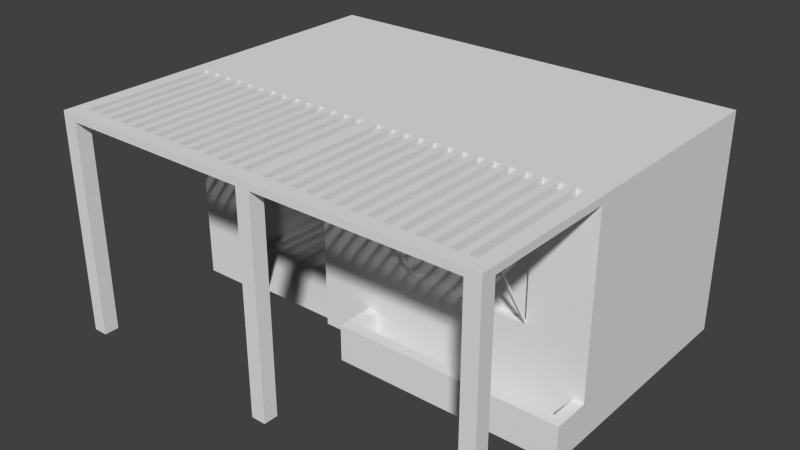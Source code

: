 # Source: Hut_final.blend  (saved by Blender 2.69.0; exported with 4.5.12 LTS)
import bpy
from mathutils import Matrix  # noqa: F401  (used for matrix-valued properties, if any)

bpy.ops.wm.read_factory_settings(use_empty=True)
scene = bpy.context.scene
scene.name = 'Scene'

# ---- collections
col_collection_1 = bpy.data.collections.new('Collection 1'); scene.collection.children.link(col_collection_1)

# ---- materials (node trees are filled in below, after node groups)
mat_hut = bpy.data.materials.new('Hut')
mat_hut.alpha_threshold = 0.0
mat_hut.use_transparent_shadow = False
mat_hut.roughness = 0.5
mat_hut.line_color = (0.0, 0.0, 0.0, 1.0)

# ---- material node trees

# ---- world
world_world = bpy.data.worlds.new('World'); scene.world = world_world
world_world.color = (0.05088, 0.05088, 0.05088)
world_world.use_sun_shadow = False
world_world.sun_shadow_jitter_overblur = 0.0
world_world.cycles.sampling_method = 'MANUAL'
world_world.cycles.sample_map_resolution = 256

# ---- meshes
me_mesh01_001 = bpy.data.meshes.new('Mesh01.001')
me_mesh01_001.from_pydata([(3.0, -1.311e-07, -3.0), (-3.0, 1.479e-23, 3.384e-16), (-3.0, -1.311e-07, -3.0), (-2.0, -4.371e-09, -0.1), (-0.8, -4.371e-09, -0.1), (-0.1, 6.163e-24, 1.41e-16), (0.0, 0.0, 0.0), (3.0, -2.071e-23, -4.738e-16), (3.0, 0.5, -2.186e-08), (3.0, -2.071e-23, -4.738e-16), (3.0, -1.311e-07, -3.0), (3.0, 0.5, 0.5), (3.0, 2.186e-08, 0.5), (3.0, 0.5, 0.5), (-0.1, 2.186e-08, 0.5), (3.0, 2.186e-08, 0.5), (-0.1, 0.5, 0.5), (0.05, 0.5, 0.35), (-0.1, 0.5, 0.5), (3.0, 0.5, 0.5), (-0.1, 0.5, -2.186e-08), (0.0, 0.5, -2.186e-08), (0.05, 0.5, -2.186e-08), (0.05, 0.5, -2.186e-08), (2.2, 1.2, -5.245e-08), (0.0, 0.5, -2.186e-08), (2.85, 0.5, -2.186e-08), (3.0, 2.9, -1.268e-07), (3.0, 0.5, -2.186e-08), (2.85, 0.5, -2.186e-08), (3.0, 0.5, -2.186e-08), (2.85, 0.5, 0.35), (2.85, 0.1, 0.35), (0.05, 0.5, 0.35), (2.85, 0.5, 0.35), (0.05, 0.1, 0.35), (2.85, 0.1, 0.35), (0.05, 0.1, -4.371e-09), (0.05, 0.1, 0.35), (2.85, 0.1, -4.371e-09), (2.85, 0.1, 0.35), (2.85, 0.5, -2.186e-08), (2.85, 0.1, -4.371e-09), (2.85, 0.5, 0.35), (0.05, 0.1, -4.371e-09), (2.85, 0.1, -4.371e-09), (0.05, 0.5, 0.35), (0.05, 0.1, -4.371e-09), (0.05, 0.5, -2.186e-08), (0.05, 0.1, 0.35), (3.0, 2.9, -1.268e-07), (3.0, 3.0, -3.0), (3.0, 2.9, 1.8), (3.0, 3.0, 2.0), (3.0, 7.868e-08, 1.8), (3.0, 8.742e-08, 2.0), (3.0, 3.0, 2.0), (2.8, 8.742e-08, 2.0), (3.0, 8.742e-08, 2.0), (2.8, 2.9, 2.0), (0.1, 2.9, 2.0), (-0.1, 2.9, 2.0), (-2.8, 2.9, 2.0), (-3.0, 3.0, 2.0), (-3.0, 8.742e-08, 2.0), (-2.8, 8.742e-08, 2.0), (-3.0, 8.742e-08, 2.0), (-2.8, 7.868e-08, 1.8), (-2.8, 8.742e-08, 2.0), (-3.0, 7.868e-08, 1.8), (-3.0, 7.868e-08, 1.8), (-3.0, 8.742e-08, 2.0), (-3.0, 2.9, 1.8), (-3.0, 3.0, 2.0), (-3.0, 3.0, -3.0), (-2.8, 3.0, -1.311e-07), (-3.0, 3.0, 2.0), (-2.7, 3.0, -1.311e-07), (-2.8, 2.9, -1.268e-07), (-2.7, 3.0, -1.311e-07), (-2.8, 3.0, -1.311e-07), (-2.7, 2.9, -1.268e-07), (-3.0, 2.9, -1.268e-07), (-2.6, 2.9, -1.268e-07), (-2.5, 2.9, -1.268e-07), (-2.4, 2.9, -1.268e-07), (-2.3, 2.9, -1.268e-07), (-2.2, 2.9, -1.268e-07), (-2.1, 2.9, -1.268e-07), (-2.0, 2.9, -1.268e-07), (-1.9, 2.9, -1.268e-07), (-1.8, 2.9, -1.268e-07), (-1.7, 2.9, -1.268e-07), (-1.6, 2.9, -1.268e-07), (-1.5, 2.9, -1.268e-07), (-1.4, 2.9, -1.268e-07), (-1.3, 2.9, -1.268e-07), (-1.2, 2.9, -1.268e-07), (-1.1, 2.9, -1.268e-07), (-1.0, 2.9, -1.268e-07), (-0.9, 2.9, -1.268e-07), (-0.8, 2.9, -1.268e-07), (-0.7, 2.9, -1.268e-07), (-0.6, 2.9, -1.268e-07), (-0.5, 2.9, -1.268e-07), (-0.4, 2.9, -1.268e-07), (-0.3, 2.9, -1.268e-07), (-0.2, 2.9, -1.268e-07), (-0.1, 2.9, -1.268e-07), (0.1, 2.9, -1.268e-07), (0.2, 2.9, -1.268e-07), (0.3, 2.9, -1.268e-07), (0.4, 2.9, -1.268e-07), (0.5, 2.9, -1.268e-07), (0.6, 2.9, -1.268e-07), (0.7, 2.9, -1.268e-07), (0.8, 2.9, -1.268e-07), (0.9, 2.9, -1.268e-07), (1.0, 2.9, -1.268e-07), (1.1, 2.9, -1.268e-07), (1.2, 2.9, -1.268e-07), (1.3, 2.9, -1.268e-07), (1.4, 2.9, -1.268e-07), (1.5, 2.9, -1.268e-07), (1.6, 2.9, -1.268e-07), (1.7, 2.9, -1.268e-07), (1.8, 2.9, -1.268e-07), (1.9, 2.9, -1.268e-07), (2.0, 2.9, -1.268e-07), (2.1, 2.9, -1.268e-07), (2.2, 2.9, -1.268e-07), (2.3, 2.9, -1.268e-07), (2.4, 2.9, -1.268e-07), (2.5, 2.9, -1.268e-07), (2.6, 2.9, -1.268e-07), (2.7, 2.9, -1.268e-07), (2.8, 2.9, -1.268e-07), (0.6, 2.22, -9.704e-08), (-2.0, 2.2, -9.617e-08), (-3.0, 1.479e-23, 3.384e-16), (-2.0, 4.438e-24, 1.015e-16), (-2.0, 4.438e-24, 1.015e-16), (-2.0, -4.371e-09, -0.1), (-2.0, 2.2, -9.617e-08), (-2.0, 4.438e-24, 1.015e-16), (-2.0, 2.2, -0.1), (-0.8, 2.2, -0.1), (-2.0, 2.2, -9.617e-08), (-2.0, 2.2, -0.1), (-0.8, 2.2, -9.617e-08), (-0.8, 2.2, -0.1), (-0.8, 6.163e-24, 1.41e-16), (-0.8, 2.2, -9.617e-08), (-0.8, -4.371e-09, -0.1), (-0.8, 6.163e-24, 1.41e-16), (-0.1, 0.5, -2.186e-08), (-0.8, 6.163e-24, 1.41e-16), (-0.1, 6.163e-24, 1.41e-16), (-0.8, 2.2, -9.617e-08), (0.6, 1.2, -5.245e-08), (-0.1, 6.163e-24, 1.41e-16), (-0.1, 6.163e-24, 1.41e-16), (3.0, 2.186e-08, 0.5), (-0.1, 2.186e-08, 0.5), (-0.1, 2.186e-08, 0.5), (-0.1, 0.5, -2.186e-08), (-0.1, 6.163e-24, 1.41e-16), (-0.1, 0.5, 0.5), (3.0, -2.071e-23, -4.738e-16), (2.17, 1.2, -5.245e-08), (2.2, 2.2, 0.6), (2.17, 1.2, -5.245e-08), (2.2, 1.2, -5.245e-08), (2.17, 2.2, 0.6), (2.2, 2.22, 0.6), (2.17, 2.2, 0.6), (2.2, 2.2, 0.6), (0.63, 2.2, 0.6), (0.6, 2.2, 0.6), (0.6, 2.22, 0.6), (2.2, 2.22, 0.6), (0.6, 2.22, -9.704e-08), (0.6, 2.22, 0.6), (0.63, 2.22, -9.704e-08), (2.2, 2.22, -9.704e-08), (2.2, 2.2, 0.565), (2.2, 2.22, -9.704e-08), (2.2, 2.22, 0.6), (2.2, 2.2, -9.617e-08), (2.17, 2.2, 0.565), (2.2, 2.2, -9.617e-08), (2.2, 2.2, 0.565), (2.17, 2.2, -9.617e-08), (2.17, 2.2, 0.6), (0.63, 2.2, 0.6), (0.63, 2.2, -9.617e-08), (0.6, 2.2, 0.565), (0.6, 2.2, 0.6), (0.6, 1.2, -5.245e-08), (0.63, 2.2, 0.6), (0.6, 2.2, 0.6), (0.63, 1.2, -5.245e-08), (0.63, 1.2, -5.245e-08), (2.17, 1.2, -0.03499), (0.63, 1.2, -5.245e-08), (2.17, 1.2, -5.245e-08), (2.2, 1.2, -0.1), (0.6, 1.2, -0.03499), (0.6, 1.2, -0.1), (2.2, 2.2, -0.1), (0.6, 1.2, -0.1), (2.2, 1.2, -0.1), (0.6, 2.2, -0.1), (2.2, 2.2, -0.1), (0.6, 2.2, -9.617e-08), (0.6, 2.2, -0.1), (2.2, 2.2, -0.1), (2.2, 1.258, -5.5e-08), (2.2, 2.2, -9.617e-08), (2.2, 1.215, -0.02572), (2.2, 1.2, -0.03499), (2.2, 1.2, -0.1), (2.2, 1.2, -0.03499), (2.17, 1.215, -0.02572), (2.2, 1.2, -0.03499), (2.17, 1.2, -0.03499), (2.2, 1.215, -0.02572), (2.17, 2.17, 0.547), (2.2, 1.258, -5.5e-08), (2.2, 2.17, 0.547), (2.2, 2.2, 0.565), (2.17, 2.17, 0.547), (2.2, 2.17, 0.547), (2.17, 2.2, 0.565), (2.17, 1.2, -5.245e-08), (2.17, 2.2, 0.565), (2.17, 2.17, 0.547), (2.17, 2.2, 0.6), (2.17, 1.215, -0.02572), (2.17, 1.2, -0.03499), (2.2, 1.2, -5.245e-08), (2.2, 2.17, 0.547), (2.2, 2.2, 0.6), (2.2, 1.258, -5.5e-08), (2.2, 1.258, -5.5e-08), (2.2, 2.2, -9.617e-08), (2.2, 2.22, -9.704e-08), (0.63, 2.22, -9.704e-08), (0.6, 2.2, -9.617e-08), (0.63, 2.2, -9.617e-08), (0.6, 2.2, 0.565), (0.6, 2.22, -9.704e-08), (0.6, 2.2, -9.617e-08), (0.6, 1.2, -5.245e-08), (0.6, 2.17, 0.547), (0.6, 1.258, -5.5e-08), (0.63, 2.17, 0.547), (0.6, 1.258, -5.5e-08), (0.6, 2.17, 0.547), (0.63, 1.258, -5.5e-08), (0.63, 1.215, -0.02572), (0.6, 1.215, -0.02572), (0.6, 1.2, -5.245e-08), (0.6, 1.215, -0.02572), (0.6, 1.258, -5.5e-08), (0.6, 1.2, -0.03499), (0.6, 1.2, -5.245e-08), (0.6, 2.2, -0.1), (0.6, 2.2, -9.617e-08), (0.6, 1.258, -5.5e-08), (0.6, 1.258, -5.5e-08), (0.6, 1.2, -0.1), (0.63, 2.17, 0.547), (0.63, 1.2, -5.245e-08), (0.63, 1.258, -5.5e-08), (0.63, 2.2, 0.565), (0.63, 2.2, 0.6), (2.17, 2.2, -9.617e-08), (-3.0, 2.9, -1.268e-07), (-3.0, 1.479e-23, 3.384e-16), (-3.0, 2.9, -1.268e-07), (-2.8, 2.9, 1.8), (-3.0, 2.9, 1.8), (-2.8, 2.9, -1.268e-07), (-2.8, 2.9, -1.268e-07), (-2.8, 3.0, 1.8), (-2.8, 2.9, 1.8), (-2.8, 3.0, -1.311e-07), (-2.8, 3.0, 1.8), (3.0, 3.0, 2.0), (-2.7, 3.0, 1.8), (-2.6, 3.0, 1.8), (-2.5, 3.0, 1.8), (-2.4, 3.0, 1.8), (-2.3, 3.0, 1.8), (-2.2, 3.0, 1.8), (-2.1, 3.0, 1.8), (-2.0, 3.0, 1.8), (-1.9, 3.0, 1.8), (-1.8, 3.0, 1.8), (-1.7, 3.0, 1.8), (-1.6, 3.0, 1.8), (-1.5, 3.0, 1.8), (-1.4, 3.0, 1.8), (-1.3, 3.0, 1.8), (-1.2, 3.0, 1.8), (-1.1, 3.0, 1.8), (-1.0, 3.0, 1.8), (-0.9, 3.0, 1.8), (-0.8, 3.0, 1.8), (-0.7, 3.0, 1.8), (-0.6, 3.0, 1.8), (-0.5, 3.0, 1.8), (-0.4, 3.0, 1.8), (-0.3, 3.0, 1.8), (-0.2, 3.0, 1.8), (-0.1, 3.0, 1.8), (0.1, 3.0, 1.8), (0.2, 3.0, 1.8), (0.3, 3.0, 1.8), (0.4, 3.0, 1.8), (0.5, 3.0, 1.8), (0.6, 3.0, 1.8), (0.7, 3.0, 1.8), (0.8, 3.0, 1.8), (0.9, 3.0, 1.8), (1.0, 3.0, 1.8), (1.1, 3.0, 1.8), (1.2, 3.0, 1.8), (1.3, 3.0, 1.8), (1.4, 3.0, 1.8), (1.5, 3.0, 1.8), (1.6, 3.0, 1.8), (1.7, 3.0, 1.8), (1.8, 3.0, 1.8), (1.9, 3.0, 1.8), (2.0, 3.0, 1.8), (2.1, 3.0, 1.8), (2.2, 3.0, 1.8), (2.3, 3.0, 1.8), (2.4, 3.0, 1.8), (2.5, 3.0, 1.8), (2.6, 3.0, 1.8), (2.7, 3.0, 1.8), (2.8, 3.0, 1.8), (2.8, 3.0, -1.311e-07), (2.7, 3.0, -1.311e-07), (2.6, 3.0, -1.311e-07), (2.5, 3.0, -1.311e-07), (2.4, 3.0, -1.311e-07), (2.3, 3.0, -1.311e-07), (2.2, 3.0, -1.311e-07), (2.1, 3.0, -1.311e-07), (2.0, 3.0, -1.311e-07), (1.9, 3.0, -1.311e-07), (1.8, 3.0, -1.311e-07), (1.7, 3.0, -1.311e-07), (1.6, 3.0, -1.311e-07), (1.5, 3.0, -1.311e-07), (1.4, 3.0, -1.311e-07), (1.3, 3.0, -1.311e-07), (1.2, 3.0, -1.311e-07), (1.1, 3.0, -1.311e-07), (1.0, 3.0, -1.311e-07), (0.9, 3.0, -1.311e-07), (0.8, 3.0, -1.311e-07), (0.7, 3.0, -1.311e-07), (0.6, 3.0, -1.311e-07), (0.5, 3.0, -1.311e-07), (0.4, 3.0, -1.311e-07), (0.3, 3.0, -1.311e-07), (0.2, 3.0, -1.311e-07), (0.1, 3.0, -1.311e-07), (-0.1, 3.0, -1.311e-07), (-0.2, 3.0, -1.311e-07), (-0.3, 3.0, -1.311e-07), (-0.4, 3.0, -1.311e-07), (-0.5, 3.0, -1.311e-07), (-0.6, 3.0, -1.311e-07), (-0.7, 3.0, -1.311e-07), (-0.8, 3.0, -1.311e-07), (-0.9, 3.0, -1.311e-07), (-1.0, 3.0, -1.311e-07), (-1.1, 3.0, -1.311e-07), (-1.2, 3.0, -1.311e-07), (-1.3, 3.0, -1.311e-07), (-1.4, 3.0, -1.311e-07), (-1.5, 3.0, -1.311e-07), (-1.6, 3.0, -1.311e-07), (-1.7, 3.0, -1.311e-07), (-1.8, 3.0, -1.311e-07), (-1.9, 3.0, -1.311e-07), (-2.0, 3.0, -1.311e-07), (-2.1, 3.0, -1.311e-07), (-2.2, 3.0, -1.311e-07), (-2.3, 3.0, -1.311e-07), (-2.4, 3.0, -1.311e-07), (-2.5, 3.0, -1.311e-07), (-2.6, 3.0, -1.311e-07), (-2.7, 3.0, -1.311e-07), (-2.7, 2.9, 1.8), (-2.7, 3.0, 1.8), (-2.7, 2.9, -1.268e-07), (-2.6, 2.9, -1.268e-07), (-2.7, 2.9, 1.8), (-2.7, 2.9, -1.268e-07), (-2.6, 2.9, 1.8), (-2.6, 2.9, -1.268e-07), (-2.6, 3.0, 1.8), (-2.6, 2.9, 1.8), (-2.6, 3.0, -1.311e-07), (-2.5, 3.0, -1.311e-07), (-2.6, 3.0, -1.311e-07), (-2.5, 2.9, 1.8), (-2.5, 3.0, -1.311e-07), (-2.5, 2.9, -1.268e-07), (-2.5, 3.0, 1.8), (-2.5, 2.9, 1.8), (-2.6, 3.0, 1.8), (-2.5, 3.0, 1.8), (-2.6, 2.9, 1.8), (-0.1, 2.9, 2.0), (-2.5, 2.9, 1.8), (-2.8, 2.9, 2.0), (-2.8, 2.9, 2.0), (-2.8, 7.868e-08, 1.8), (-2.8, 8.742e-08, 2.0), (-2.8, 7.868e-08, 1.8), (-3.0, 2.9, 1.8), (-2.8, 2.9, 1.8), (-3.0, 7.868e-08, 1.8), (-2.8, 3.0, 1.8), (-2.7, 2.9, 1.8), (-2.7, 3.0, 1.8), (-2.4, 2.9, 1.8), (-2.4, 2.9, -1.268e-07), (-2.5, 2.9, -1.268e-07), (-2.4, 2.9, -1.268e-07), (-2.4, 3.0, 1.8), (-2.4, 2.9, 1.8), (-2.4, 3.0, -1.311e-07), (-2.3, 3.0, -1.311e-07), (-2.4, 3.0, -1.311e-07), (-2.3, 2.9, 1.8), (-2.3, 3.0, -1.311e-07), (-2.3, 2.9, -1.268e-07), (-2.3, 3.0, 1.8), (-2.3, 2.9, 1.8), (-2.4, 3.0, 1.8), (-2.3, 3.0, 1.8), (-2.4, 2.9, 1.8), (-2.3, 2.9, 1.8), (-2.2, 2.9, 1.8), (-2.3, 2.9, -1.268e-07), (-2.2, 2.9, -1.268e-07), (-2.2, 2.9, -1.268e-07), (-2.2, 3.0, 1.8), (-2.2, 2.9, 1.8), (-2.2, 3.0, -1.311e-07), (-2.1, 3.0, -1.311e-07), (-2.2, 3.0, -1.311e-07), (-2.1, 2.9, 1.8), (-2.1, 3.0, -1.311e-07), (-2.1, 2.9, -1.268e-07), (-2.1, 3.0, 1.8), (-2.1, 2.9, 1.8), (-2.2, 3.0, 1.8), (-2.1, 3.0, 1.8), (-2.2, 2.9, 1.8), (-2.1, 2.9, 1.8), (-2.0, 2.9, 1.8), (-2.0, 2.9, -1.268e-07), (-2.1, 2.9, -1.268e-07), (-2.0, 2.9, -1.268e-07), (-2.0, 3.0, 1.8), (-2.0, 2.9, 1.8), (-2.0, 3.0, -1.311e-07), (-1.9, 3.0, -1.311e-07), (-2.0, 3.0, -1.311e-07), (-1.9, 2.9, 1.8), (-1.9, 3.0, -1.311e-07), (-1.9, 2.9, -1.268e-07), (-1.9, 3.0, 1.8), (-1.9, 2.9, 1.8), (-2.0, 3.0, 1.8), (-1.9, 3.0, 1.8), (-2.0, 2.9, 1.8), (-1.9, 2.9, 1.8), (-1.8, 2.9, 1.8), (-1.8, 2.9, -1.268e-07), (-1.9, 2.9, -1.268e-07), (-1.8, 2.9, -1.268e-07), (-1.8, 3.0, 1.8), (-1.8, 2.9, 1.8), (-1.8, 3.0, -1.311e-07), (-1.7, 3.0, -1.311e-07), (-1.8, 3.0, -1.311e-07), (-1.7, 2.9, 1.8), (-1.7, 3.0, -1.311e-07), (-1.7, 2.9, -1.268e-07), (-1.7, 3.0, 1.8), (-1.7, 2.9, 1.8), (-1.8, 3.0, 1.8), (-1.7, 3.0, 1.8), (-1.8, 2.9, 1.8), (-1.7, 2.9, 1.8), (-1.6, 2.9, 1.8), (-1.6, 2.9, -1.268e-07), (-1.7, 2.9, -1.268e-07), (-1.6, 2.9, -1.268e-07), (-1.6, 3.0, 1.8), (-1.6, 2.9, 1.8), (-1.6, 3.0, -1.311e-07), (-1.5, 3.0, -1.311e-07), (-1.6, 3.0, -1.311e-07), (-1.5, 2.9, 1.8), (-1.5, 3.0, -1.311e-07), (-1.5, 2.9, -1.268e-07), (-1.5, 3.0, 1.8), (-1.5, 2.9, 1.8), (-1.6, 3.0, 1.8), (-1.5, 3.0, 1.8), (-1.6, 2.9, 1.8), (-1.5, 2.9, 1.8), (-1.4, 2.9, 1.8), (-1.5, 2.9, -1.268e-07), (-1.4, 2.9, -1.268e-07), (-1.4, 2.9, -1.268e-07), (-1.4, 3.0, 1.8), (-1.4, 2.9, 1.8), (-1.4, 3.0, -1.311e-07), (-1.3, 3.0, -1.311e-07), (-1.4, 3.0, -1.311e-07), (-1.3, 2.9, 1.8), (-1.3, 3.0, -1.311e-07), (-1.3, 2.9, -1.268e-07), (-1.3, 3.0, 1.8), (-1.3, 2.9, 1.8), (-1.4, 3.0, 1.8), (-1.3, 3.0, 1.8), (-1.4, 2.9, 1.8), (-1.3, 2.9, 1.8), (-1.2, 2.9, 1.8), (-1.2, 2.9, -1.268e-07), (-1.3, 2.9, -1.268e-07), (-1.2, 2.9, -1.268e-07), (-1.2, 3.0, 1.8), (-1.2, 2.9, 1.8), (-1.2, 3.0, -1.311e-07), (-1.1, 3.0, -1.311e-07), (-1.2, 3.0, -1.311e-07), (-1.1, 2.9, 1.8), (-1.1, 3.0, -1.311e-07), (-1.1, 2.9, -1.268e-07), (-1.1, 3.0, 1.8), (-1.1, 2.9, 1.8), (-1.2, 3.0, 1.8), (-1.1, 3.0, 1.8), (-1.2, 2.9, 1.8), (-1.1, 2.9, 1.8), (-1.0, 2.9, 1.8), (-1.1, 2.9, -1.268e-07), (-1.0, 2.9, -1.268e-07), (-1.0, 2.9, -1.268e-07), (-1.0, 3.0, 1.8), (-1.0, 2.9, 1.8), (-1.0, 3.0, -1.311e-07), (-0.9, 3.0, -1.311e-07), (-1.0, 3.0, -1.311e-07), (-0.9, 2.9, 1.8), (-0.9, 3.0, -1.311e-07), (-0.9, 2.9, -1.268e-07), (-0.9, 3.0, 1.8), (-0.9, 2.9, 1.8), (-1.0, 3.0, 1.8), (-0.9, 3.0, 1.8), (-1.0, 2.9, 1.8), (-0.9, 2.9, 1.8), (-0.8, 2.9, 1.8), (-0.8, 2.9, -1.268e-07), (-0.9, 2.9, -1.268e-07), (-0.8, 2.9, -1.268e-07), (-0.8, 3.0, 1.8), (-0.8, 2.9, 1.8), (-0.8, 3.0, -1.311e-07), (-0.7, 3.0, -1.311e-07), (-0.8, 3.0, -1.311e-07), (-0.7, 2.9, 1.8), (-0.7, 3.0, -1.311e-07), (-0.7, 2.9, -1.268e-07), (-0.7, 3.0, 1.8), (-0.7, 2.9, 1.8), (-0.8, 3.0, 1.8), (-0.7, 3.0, 1.8), (-0.8, 2.9, 1.8), (-0.7, 2.9, 1.8), (-0.6, 2.9, 1.8), (-0.6, 2.9, -1.268e-07), (-0.7, 2.9, -1.268e-07), (-0.6, 2.9, -1.268e-07), (-0.6, 3.0, 1.8), (-0.6, 2.9, 1.8), (-0.6, 3.0, -1.311e-07), (-0.5, 3.0, -1.311e-07), (-0.6, 3.0, -1.311e-07), (-0.5, 2.9, 1.8), (-0.5, 3.0, -1.311e-07), (-0.5, 2.9, -1.268e-07), (-0.5, 3.0, 1.8), (-0.5, 2.9, 1.8), (-0.6, 3.0, 1.8), (-0.5, 3.0, 1.8), (-0.6, 2.9, 1.8), (-0.5, 2.9, 1.8), (-0.4, 2.9, 1.8), (-0.5, 2.9, -1.268e-07), (-0.4, 2.9, -1.268e-07), (-0.4, 2.9, -1.268e-07), (-0.4, 3.0, 1.8), (-0.4, 2.9, 1.8), (-0.4, 3.0, -1.311e-07), (-0.3, 3.0, -1.311e-07), (-0.4, 3.0, -1.311e-07), (-0.3, 2.9, 1.8), (-0.3, 3.0, -1.311e-07), (-0.3, 2.9, -1.268e-07), (-0.3, 3.0, 1.8), (-0.3, 2.9, 1.8), (-0.4, 3.0, 1.8), (-0.3, 3.0, 1.8), (-0.4, 2.9, 1.8), (-0.3, 2.9, 1.8), (-0.2, 2.9, 1.8), (-0.2, 2.9, -1.268e-07), (-0.3, 2.9, -1.268e-07), (-0.2, 2.9, -1.268e-07), (-0.2, 3.0, 1.8), (-0.2, 2.9, 1.8), (-0.2, 3.0, -1.311e-07), (-0.1, 3.0, -1.311e-07), (-0.2, 3.0, -1.311e-07), (-0.1, 2.9, 1.8), (-0.1, 3.0, -1.311e-07), (-0.1, 2.9, -1.268e-07), (-0.1, 3.0, 1.8), (-0.1, 2.9, 1.8), (-0.2, 3.0, 1.8), (-0.1, 3.0, 1.8), (-0.2, 2.9, 1.8), (-0.1, 2.9, 1.8), (-0.1, 8.742e-08, 2.0), (-0.1, 2.9, 2.0), (-0.1, 7.868e-08, 1.8), (0.1, 7.868e-08, 1.8), (-0.1, 7.868e-08, 1.8), (0.1, 2.9, 1.8), (0.1, 2.9, -1.268e-07), (0.1, 2.9, 1.8), (-0.1, 2.9, -1.268e-07), (0.1, 2.9, -1.268e-07), (0.1, 3.0, 1.8), (0.1, 2.9, 1.8), (0.1, 3.0, -1.311e-07), (0.2, 3.0, -1.311e-07), (0.1, 3.0, -1.311e-07), (0.2, 2.9, 1.8), (0.2, 3.0, -1.311e-07), (0.2, 2.9, -1.268e-07), (0.2, 3.0, 1.8), (0.2, 2.9, 1.8), (0.1, 3.0, 1.8), (0.2, 3.0, 1.8), (0.2, 2.9, 1.8), (0.1, 2.9, 2.0), (2.8, 2.9, 2.0), (0.3, 2.9, 1.8), (0.3, 2.9, -1.268e-07), (0.2, 2.9, -1.268e-07), (0.3, 2.9, -1.268e-07), (0.3, 3.0, 1.8), (0.3, 2.9, 1.8), (0.3, 3.0, -1.311e-07), (0.4, 3.0, -1.311e-07), (0.3, 3.0, -1.311e-07), (0.4, 2.9, 1.8), (0.4, 3.0, -1.311e-07), (0.4, 2.9, -1.268e-07), (0.4, 3.0, 1.8), (0.4, 2.9, 1.8), (0.3, 3.0, 1.8), (0.4, 3.0, 1.8), (0.3, 2.9, 1.8), (0.4, 2.9, 1.8), (0.5, 2.9, 1.8), (0.5, 2.9, -1.268e-07), (0.4, 2.9, -1.268e-07), (0.5, 2.9, -1.268e-07), (0.5, 3.0, 1.8), (0.5, 2.9, 1.8), (0.5, 3.0, -1.311e-07), (0.6, 3.0, -1.311e-07), (0.5, 3.0, -1.311e-07), (0.6, 2.9, 1.8), (0.6, 3.0, -1.311e-07), (0.6, 2.9, -1.268e-07), (0.6, 3.0, 1.8), (0.6, 2.9, 1.8), (0.5, 3.0, 1.8), (0.6, 3.0, 1.8), (0.5, 2.9, 1.8), (0.6, 2.9, 1.8), (0.7, 2.9, 1.8), (0.6, 2.9, -1.268e-07), (0.7, 2.9, -1.268e-07), (0.7, 2.9, -1.268e-07), (0.7, 3.0, 1.8), (0.7, 2.9, 1.8), (0.7, 3.0, -1.311e-07), (0.8, 3.0, -1.311e-07), (0.7, 3.0, -1.311e-07), (0.8, 2.9, 1.8), (0.8, 3.0, -1.311e-07), (0.8, 2.9, -1.268e-07), (0.8, 3.0, 1.8), (0.8, 2.9, 1.8), (0.7, 3.0, 1.8), (0.8, 3.0, 1.8), (0.7, 2.9, 1.8), (0.8, 2.9, 1.8), (0.9, 2.9, 1.8), (0.8, 2.9, -1.268e-07), (0.9, 2.9, -1.268e-07), (0.9, 2.9, -1.268e-07), (0.9, 3.0, 1.8), (0.9, 2.9, 1.8), (0.9, 3.0, -1.311e-07), (1.0, 3.0, -1.311e-07), (0.9, 3.0, -1.311e-07), (1.0, 2.9, 1.8), (1.0, 3.0, -1.311e-07), (1.0, 2.9, -1.268e-07), (1.0, 3.0, 1.8), (1.0, 2.9, 1.8), (0.9, 3.0, 1.8), (1.0, 3.0, 1.8), (0.9, 2.9, 1.8), (1.0, 2.9, 1.8), (1.1, 2.9, 1.8), (1.0, 2.9, -1.268e-07), (1.1, 2.9, -1.268e-07), (1.1, 2.9, -1.268e-07), (1.1, 3.0, 1.8), (1.1, 2.9, 1.8), (1.1, 3.0, -1.311e-07), (1.2, 3.0, -1.311e-07), (1.1, 3.0, -1.311e-07), (1.2, 2.9, 1.8), (1.2, 3.0, -1.311e-07), (1.2, 2.9, -1.268e-07), (1.2, 3.0, 1.8), (1.2, 2.9, 1.8), (1.1, 3.0, 1.8), (1.2, 3.0, 1.8), (1.1, 2.9, 1.8), (1.2, 2.9, 1.8), (1.3, 2.9, 1.8), (1.2, 2.9, -1.268e-07), (1.3, 2.9, -1.268e-07), (1.3, 2.9, -1.268e-07), (1.3, 3.0, 1.8), (1.3, 2.9, 1.8), (1.3, 3.0, -1.311e-07), (1.4, 3.0, -1.311e-07), (1.3, 3.0, -1.311e-07), (1.4, 2.9, 1.8), (1.4, 3.0, -1.311e-07), (1.4, 2.9, -1.268e-07), (1.4, 3.0, 1.8), (1.4, 2.9, 1.8), (1.3, 3.0, 1.8), (1.4, 3.0, 1.8), (1.3, 2.9, 1.8), (1.4, 2.9, 1.8), (1.5, 2.9, 1.8), (1.5, 2.9, -1.268e-07), (1.4, 2.9, -1.268e-07), (1.5, 2.9, -1.268e-07), (1.5, 3.0, 1.8), (1.5, 2.9, 1.8), (1.5, 3.0, -1.311e-07), (1.6, 3.0, -1.311e-07), (1.5, 3.0, -1.311e-07), (1.6, 2.9, 1.8), (1.6, 3.0, -1.311e-07), (1.6, 2.9, -1.268e-07), (1.6, 3.0, 1.8), (1.6, 2.9, 1.8), (1.5, 3.0, 1.8), (1.6, 3.0, 1.8), (1.5, 2.9, 1.8), (1.6, 2.9, 1.8), (1.7, 2.9, 1.8), (1.6, 2.9, -1.268e-07), (1.7, 2.9, -1.268e-07), (1.7, 2.9, -1.268e-07), (1.7, 3.0, 1.8), (1.7, 2.9, 1.8), (1.7, 3.0, -1.311e-07), (1.8, 3.0, -1.311e-07), (1.7, 3.0, -1.311e-07), (1.8, 2.9, 1.8), (1.8, 3.0, -1.311e-07), (1.8, 2.9, -1.268e-07), (1.8, 3.0, 1.8), (1.8, 2.9, 1.8), (1.7, 3.0, 1.8), (1.8, 3.0, 1.8), (1.7, 2.9, 1.8), (1.8, 2.9, 1.8), (1.9, 2.9, 1.8), (1.8, 2.9, -1.268e-07), (1.9, 2.9, -1.268e-07), (1.9, 2.9, -1.268e-07), (1.9, 3.0, 1.8), (1.9, 2.9, 1.8), (1.9, 3.0, -1.311e-07), (2.0, 3.0, -1.311e-07), (1.9, 3.0, -1.311e-07), (2.0, 2.9, 1.8), (2.0, 3.0, -1.311e-07), (2.0, 2.9, -1.268e-07), (2.0, 3.0, 1.8), (2.0, 2.9, 1.8), (1.9, 3.0, 1.8), (2.0, 3.0, 1.8), (1.9, 2.9, 1.8), (2.0, 2.9, 1.8), (2.1, 2.9, 1.8), (2.1, 2.9, -1.268e-07), (2.0, 2.9, -1.268e-07), (2.1, 2.9, -1.268e-07), (2.1, 3.0, 1.8), (2.1, 2.9, 1.8), (2.1, 3.0, -1.311e-07), (2.2, 3.0, -1.311e-07), (2.1, 3.0, -1.311e-07), (2.2, 2.9, 1.8), (2.2, 3.0, -1.311e-07), (2.2, 2.9, -1.268e-07), (2.2, 3.0, 1.8), (2.2, 2.9, 1.8), (2.1, 3.0, 1.8), (2.2, 3.0, 1.8), (2.1, 2.9, 1.8), (2.2, 2.9, 1.8), (2.3, 2.9, 1.8), (2.3, 2.9, -1.268e-07), (2.2, 2.9, -1.268e-07), (2.3, 2.9, -1.268e-07), (2.3, 3.0, 1.8), (2.3, 2.9, 1.8), (2.3, 3.0, -1.311e-07), (2.4, 3.0, -1.311e-07), (2.3, 3.0, -1.311e-07), (2.4, 2.9, 1.8), (2.4, 3.0, -1.311e-07), (2.4, 2.9, -1.268e-07), (2.4, 3.0, 1.8), (2.4, 2.9, 1.8), (2.3, 3.0, 1.8), (2.4, 3.0, 1.8), (2.3, 2.9, 1.8), (2.4, 2.9, 1.8), (2.5, 2.9, 1.8), (2.4, 2.9, -1.268e-07), (2.5, 2.9, -1.268e-07), (2.5, 2.9, -1.268e-07), (2.5, 3.0, 1.8), (2.5, 2.9, 1.8), (2.5, 3.0, -1.311e-07), (2.6, 3.0, -1.311e-07), (2.5, 3.0, -1.311e-07), (2.6, 2.9, 1.8), (2.6, 3.0, -1.311e-07), (2.6, 2.9, -1.268e-07), (2.6, 3.0, 1.8), (2.6, 2.9, 1.8), (2.5, 3.0, 1.8), (2.6, 3.0, 1.8), (2.5, 2.9, 1.8), (2.6, 2.9, 1.8), (2.7, 2.9, 1.8), (2.7, 2.9, -1.268e-07), (2.6, 2.9, -1.268e-07), (2.7, 2.9, -1.268e-07), (2.7, 3.0, 1.8), (2.7, 2.9, 1.8), (2.7, 3.0, -1.311e-07), (2.8, 3.0, -1.311e-07), (2.7, 3.0, -1.311e-07), (2.8, 2.9, 1.8), (2.8, 3.0, -1.311e-07), (2.8, 2.9, -1.268e-07), (2.8, 3.0, 1.8), (2.8, 2.9, 1.8), (2.7, 3.0, 1.8), (2.8, 3.0, 1.8), (2.7, 2.9, 1.8), (2.8, 2.9, 1.8), (2.8, 8.742e-08, 2.0), (2.8, 2.9, 2.0), (2.8, 7.868e-08, 1.8), (3.0, 7.868e-08, 1.8), (2.8, 7.868e-08, 1.8), (3.0, 2.9, 1.8), (2.8, 2.9, -1.268e-07), (3.0, 2.9, 1.8), (3.0, 2.9, -1.268e-07), (3.0, 7.868e-08, 1.8), (2.8, 8.742e-08, 2.0), (2.8, 7.868e-08, 1.8), (3.0, 8.742e-08, 2.0), (0.1, 2.9, 2.0), (0.1, 7.868e-08, 1.8), (0.1, 8.742e-08, 2.0), (-0.1, 8.742e-08, 2.0), (0.1, 8.742e-08, 2.0), (-0.1, 7.868e-08, 1.8), (0.1, 8.742e-08, 2.0), (-0.1, 8.742e-08, 2.0), (0.1, 7.868e-08, 1.8), (-3.0, -1.311e-07, -3.0), (-3.0, 3.0, -3.0), (3.0, -1.311e-07, -3.0), (-3.0, -1.311e-07, -3.0), (3.0, 3.0, -3.0)], [], [(0, 1, 2), (1, 0, 3), (3, 0, 4), (4, 0, 5), (5, 0, 6), (6, 0, 7), (8, 9, 10), (11, 9, 8), (9, 11, 12), (13, 14, 15), (14, 13, 16), (17, 18, 19), (18, 17, 20), (20, 17, 21), (22, 21, 17), (23, 24, 25), (26, 24, 23), (26, 27, 24), (27, 26, 28), (29, 19, 30), (31, 19, 29), (17, 19, 31), (32, 33, 34), (33, 32, 35), (36, 37, 38), (37, 36, 39), (40, 41, 42), (41, 40, 43), (26, 44, 45), (44, 26, 23), (46, 47, 48), (47, 46, 49), (8, 10, 50), (51, 50, 10), (51, 52, 50), (53, 52, 51), (53, 54, 52), (54, 53, 55), (56, 57, 58), (57, 56, 59), (59, 56, 60), (60, 56, 61), (61, 56, 62), (63, 62, 56), (64, 62, 63), (62, 64, 65), (66, 67, 68), (67, 66, 69), (70, 71, 72), (73, 72, 71), (72, 73, 74), (75, 74, 76), (74, 75, 51), (51, 75, 77), (78, 79, 80), (79, 78, 81), (82, 81, 78), (82, 83, 81), (82, 84, 83), (82, 85, 84), (82, 86, 85), (82, 87, 86), (82, 88, 87), (82, 89, 88), (82, 90, 89), (82, 91, 90), (82, 92, 91), (82, 93, 92), (82, 94, 93), (82, 95, 94), (82, 96, 95), (82, 97, 96), (82, 98, 97), (82, 99, 98), (82, 100, 99), (82, 101, 100), (82, 102, 101), (82, 103, 102), (82, 104, 103), (82, 105, 104), (82, 106, 105), (82, 107, 106), (82, 108, 107), (82, 109, 108), (82, 110, 109), (82, 111, 110), (82, 112, 111), (82, 113, 112), (82, 114, 113), (82, 115, 114), (82, 116, 115), (82, 117, 116), (82, 118, 117), (82, 119, 118), (82, 120, 119), (82, 121, 120), (82, 122, 121), (82, 123, 122), (82, 124, 123), (82, 125, 124), (82, 126, 125), (82, 127, 126), (82, 128, 127), (82, 129, 128), (82, 130, 129), (82, 131, 130), (82, 132, 131), (82, 133, 132), (82, 134, 133), (82, 135, 134), (82, 136, 135), (82, 27, 136), (82, 137, 27), (82, 138, 137), (139, 138, 82), (138, 139, 140), (141, 1, 3), (142, 143, 144), (143, 142, 145), (146, 147, 148), (147, 146, 149), (150, 151, 152), (151, 150, 153), (5, 154, 4), (155, 156, 157), (156, 155, 158), (158, 155, 159), (159, 155, 24), (25, 24, 155), (160, 25, 155), (25, 160, 6), (161, 162, 6), (162, 161, 163), (164, 165, 166), (165, 164, 167), (6, 162, 168), (159, 24, 169), (170, 171, 172), (171, 170, 173), (174, 175, 176), (175, 174, 177), (177, 174, 178), (178, 174, 179), (180, 181, 182), (181, 180, 183), (183, 180, 184), (185, 186, 187), (186, 185, 188), (189, 190, 191), (190, 189, 192), (193, 192, 189), (194, 192, 193), (194, 195, 192), (194, 196, 195), (196, 194, 197), (198, 199, 200), (199, 198, 201), (159, 169, 202), (203, 204, 205), (206, 204, 203), (206, 207, 204), (207, 206, 208), (209, 210, 211), (210, 209, 212), (213, 214, 215), (214, 213, 195), (195, 213, 192), (192, 213, 190), (216, 217, 218), (217, 216, 219), (219, 216, 220), (220, 216, 221), (206, 203, 222), (223, 224, 225), (224, 223, 226), (227, 226, 223), (226, 227, 228), (228, 227, 229), (230, 231, 232), (231, 230, 233), (234, 235, 236), (235, 234, 237), (234, 236, 238), (234, 238, 239), (185, 240, 241), (187, 240, 185), (240, 187, 242), (241, 240, 243), (24, 27, 244), (244, 27, 245), (245, 27, 246), (246, 27, 247), (247, 27, 137), (248, 247, 137), (247, 248, 249), (195, 196, 214), (250, 251, 252), (178, 251, 250), (251, 178, 179), (250, 253, 178), (253, 250, 254), (253, 254, 255), (256, 257, 258), (259, 257, 256), (260, 257, 259), (257, 260, 261), (262, 263, 264), (263, 262, 265), (204, 207, 266), (267, 263, 265), (268, 263, 267), (263, 268, 269), (158, 270, 248), (158, 159, 270), (158, 248, 137), (158, 137, 138), (267, 265, 271), (272, 273, 274), (275, 273, 272), (273, 275, 276), (249, 246, 247), (277, 246, 249), (246, 277, 245), (278, 74, 279), (72, 74, 278), (280, 281, 282), (281, 280, 283), (284, 285, 286), (285, 284, 287), (75, 76, 288), (289, 288, 76), (288, 289, 290), (290, 289, 291), (291, 289, 292), (292, 289, 293), (293, 289, 294), (294, 289, 295), (295, 289, 296), (296, 289, 297), (297, 289, 298), (298, 289, 299), (299, 289, 300), (300, 289, 301), (301, 289, 302), (302, 289, 303), (303, 289, 304), (304, 289, 305), (305, 289, 306), (306, 289, 307), (307, 289, 308), (308, 289, 309), (309, 289, 310), (310, 289, 311), (311, 289, 312), (312, 289, 313), (313, 289, 314), (314, 289, 315), (315, 289, 316), (316, 289, 317), (317, 289, 318), (318, 289, 319), (319, 289, 320), (320, 289, 321), (321, 289, 322), (322, 289, 323), (323, 289, 324), (324, 289, 325), (325, 289, 326), (326, 289, 327), (327, 289, 328), (328, 289, 329), (329, 289, 330), (330, 289, 331), (331, 289, 332), (332, 289, 333), (333, 289, 334), (334, 289, 335), (335, 289, 336), (336, 289, 337), (337, 289, 338), (338, 289, 339), (339, 289, 340), (340, 289, 341), (341, 289, 342), (342, 289, 343), (343, 289, 344), (344, 289, 345), (51, 345, 289), (51, 346, 345), (51, 347, 346), (51, 348, 347), (51, 349, 348), (51, 350, 349), (51, 351, 350), (51, 352, 351), (51, 353, 352), (51, 354, 353), (51, 355, 354), (51, 356, 355), (51, 357, 356), (51, 358, 357), (51, 359, 358), (51, 360, 359), (51, 361, 360), (51, 362, 361), (51, 363, 362), (51, 364, 363), (51, 365, 364), (51, 366, 365), (51, 367, 366), (51, 368, 367), (51, 369, 368), (51, 370, 369), (51, 371, 370), (51, 372, 371), (51, 373, 372), (51, 374, 373), (51, 375, 374), (51, 376, 375), (51, 377, 376), (51, 378, 377), (51, 379, 378), (51, 380, 379), (51, 381, 380), (51, 382, 381), (51, 383, 382), (51, 384, 383), (51, 385, 384), (51, 386, 385), (51, 387, 386), (51, 388, 387), (51, 389, 388), (51, 390, 389), (51, 391, 390), (51, 392, 391), (51, 393, 392), (51, 394, 393), (51, 395, 394), (51, 396, 395), (51, 397, 396), (51, 398, 397), (51, 77, 398), (77, 291, 398), (290, 291, 77), (399, 400, 401), (400, 399, 402), (403, 404, 405), (404, 403, 406), (407, 408, 409), (408, 407, 410), (83, 411, 412), (411, 83, 84), (413, 414, 415), (414, 413, 416), (417, 418, 419), (418, 417, 420), (421, 406, 422), (421, 404, 406), (423, 404, 421), (404, 423, 281), (424, 425, 286), (425, 424, 426), (427, 428, 429), (428, 427, 430), (431, 432, 429), (432, 431, 433), (421, 422, 434), (422, 435, 434), (435, 422, 436), (437, 438, 439), (438, 437, 440), (85, 441, 442), (441, 85, 86), (443, 444, 445), (444, 443, 446), (447, 448, 449), (448, 447, 450), (421, 434, 451), (421, 451, 452), (453, 452, 451), (452, 453, 454), (455, 456, 457), (456, 455, 458), (87, 459, 460), (459, 87, 88), (461, 462, 463), (462, 461, 464), (465, 466, 467), (466, 465, 468), (421, 452, 469), (421, 469, 470), (469, 471, 470), (471, 469, 472), (473, 474, 475), (474, 473, 476), (89, 477, 478), (477, 89, 90), (479, 480, 481), (480, 479, 482), (483, 484, 485), (484, 483, 486), (421, 470, 487), (421, 487, 488), (487, 489, 488), (489, 487, 490), (491, 492, 493), (492, 491, 494), (91, 495, 496), (495, 91, 92), (497, 498, 499), (498, 497, 500), (501, 502, 503), (502, 501, 504), (421, 488, 505), (421, 505, 506), (505, 507, 506), (507, 505, 508), (509, 510, 511), (510, 509, 512), (93, 513, 514), (513, 93, 94), (515, 516, 517), (516, 515, 518), (519, 520, 521), (520, 519, 522), (421, 506, 523), (421, 523, 524), (525, 524, 523), (524, 525, 526), (527, 528, 529), (528, 527, 530), (95, 531, 532), (531, 95, 96), (533, 534, 535), (534, 533, 536), (537, 538, 539), (538, 537, 540), (421, 524, 541), (421, 541, 542), (541, 543, 542), (543, 541, 544), (545, 546, 547), (546, 545, 548), (97, 549, 550), (549, 97, 98), (551, 552, 553), (552, 551, 554), (555, 556, 557), (556, 555, 558), (421, 542, 559), (421, 559, 560), (561, 560, 559), (560, 561, 562), (563, 564, 565), (564, 563, 566), (99, 567, 568), (567, 99, 100), (569, 570, 571), (570, 569, 572), (573, 574, 575), (574, 573, 576), (421, 560, 577), (421, 577, 578), (577, 579, 578), (579, 577, 580), (581, 582, 583), (582, 581, 584), (101, 585, 586), (585, 101, 102), (587, 588, 589), (588, 587, 590), (591, 592, 593), (592, 591, 594), (421, 578, 595), (421, 595, 596), (595, 597, 596), (597, 595, 598), (599, 600, 601), (600, 599, 602), (103, 603, 604), (603, 103, 104), (605, 606, 607), (606, 605, 608), (609, 610, 611), (610, 609, 612), (421, 596, 613), (421, 613, 614), (615, 614, 613), (614, 615, 616), (617, 618, 619), (618, 617, 620), (105, 621, 622), (621, 105, 106), (623, 624, 625), (624, 623, 626), (627, 628, 629), (628, 627, 630), (421, 614, 631), (421, 631, 632), (631, 633, 632), (633, 631, 634), (635, 636, 637), (636, 635, 638), (107, 639, 640), (639, 107, 108), (641, 642, 643), (642, 641, 644), (645, 646, 647), (646, 645, 648), (421, 632, 649), (641, 650, 651), (650, 641, 652), (645, 653, 654), (653, 645, 655), (649, 656, 657), (656, 649, 658), (659, 660, 661), (660, 659, 662), (109, 663, 664), (663, 109, 110), (665, 666, 667), (666, 665, 668), (669, 670, 671), (670, 669, 655), (672, 673, 657), (673, 672, 674), (674, 672, 675), (672, 676, 675), (676, 672, 677), (678, 679, 680), (679, 678, 681), (111, 682, 683), (682, 111, 112), (684, 685, 686), (685, 684, 687), (688, 689, 690), (689, 688, 691), (674, 675, 692), (674, 692, 693), (692, 694, 693), (694, 692, 695), (696, 697, 698), (697, 696, 699), (113, 700, 701), (700, 113, 114), (702, 703, 704), (703, 702, 705), (706, 707, 708), (707, 706, 709), (674, 693, 710), (674, 710, 711), (712, 711, 710), (711, 712, 713), (714, 715, 716), (715, 714, 717), (115, 718, 719), (718, 115, 116), (720, 721, 722), (721, 720, 723), (724, 725, 726), (725, 724, 727), (674, 711, 728), (674, 728, 729), (730, 729, 728), (729, 730, 731), (732, 733, 734), (733, 732, 735), (117, 736, 737), (736, 117, 118), (738, 739, 740), (739, 738, 741), (742, 743, 744), (743, 742, 745), (674, 729, 746), (674, 746, 747), (748, 747, 746), (747, 748, 749), (750, 751, 752), (751, 750, 753), (119, 754, 755), (754, 119, 120), (756, 757, 758), (757, 756, 759), (760, 761, 762), (761, 760, 763), (674, 747, 764), (674, 764, 765), (766, 765, 764), (765, 766, 767), (768, 769, 770), (769, 768, 771), (121, 772, 773), (772, 121, 122), (774, 775, 776), (775, 774, 777), (778, 779, 780), (779, 778, 781), (674, 765, 782), (674, 782, 783), (782, 784, 783), (784, 782, 785), (786, 787, 788), (787, 786, 789), (123, 790, 791), (790, 123, 124), (792, 793, 794), (793, 792, 795), (796, 797, 798), (797, 796, 799), (674, 783, 800), (674, 800, 801), (802, 801, 800), (801, 802, 803), (804, 805, 806), (805, 804, 807), (125, 808, 809), (808, 125, 126), (810, 811, 812), (811, 810, 813), (814, 815, 816), (815, 814, 817), (674, 801, 818), (674, 818, 819), (820, 819, 818), (819, 820, 821), (822, 823, 824), (823, 822, 825), (127, 826, 827), (826, 127, 128), (828, 829, 830), (829, 828, 831), (832, 833, 834), (833, 832, 835), (674, 819, 836), (674, 836, 837), (836, 838, 837), (838, 836, 839), (840, 841, 842), (841, 840, 843), (129, 844, 845), (844, 129, 130), (846, 847, 848), (847, 846, 849), (850, 851, 852), (851, 850, 853), (674, 837, 854), (674, 854, 855), (854, 856, 855), (856, 854, 857), (858, 859, 860), (859, 858, 861), (131, 862, 863), (862, 131, 132), (864, 865, 866), (865, 864, 867), (868, 869, 870), (869, 868, 871), (674, 855, 872), (674, 872, 873), (874, 873, 872), (873, 874, 875), (876, 877, 878), (877, 876, 879), (133, 880, 881), (880, 133, 134), (882, 883, 884), (883, 882, 885), (886, 887, 888), (887, 886, 889), (674, 873, 890), (674, 890, 891), (890, 892, 891), (892, 890, 893), (894, 895, 896), (895, 894, 897), (135, 898, 899), (898, 135, 136), (900, 901, 902), (901, 900, 903), (904, 905, 906), (905, 904, 907), (674, 891, 908), (900, 909, 910), (909, 900, 911), (904, 912, 913), (912, 904, 914), (915, 916, 908), (916, 915, 917), (918, 919, 920), (919, 918, 921), (347, 343, 346), (342, 343, 347), (348, 349, 341), (340, 341, 349), (338, 339, 350), (350, 351, 338), (352, 336, 337), (352, 353, 336), (354, 355, 335), (334, 335, 355), (356, 357, 333), (332, 333, 357), (358, 359, 331), (330, 331, 359), (360, 361, 329), (328, 329, 361), (362, 363, 327), (326, 327, 363), (364, 365, 325), (324, 325, 365), (367, 323, 366), (322, 323, 367), (320, 321, 368), (368, 369, 320), (370, 318, 319), (370, 371, 318), (922, 923, 661), (923, 922, 924), (60, 925, 926), (925, 60, 61), (927, 928, 929), (928, 927, 930), (316, 317, 372), (372, 373, 316), (314, 315, 374), (374, 375, 314), (377, 313, 376), (312, 313, 377), (310, 311, 378), (378, 379, 310), (308, 309, 380), (380, 381, 308), (382, 383, 307), (306, 307, 383), (384, 304, 305), (384, 385, 304), (387, 303, 386), (302, 303, 387), (388, 300, 301), (388, 389, 300), (298, 299, 390), (390, 391, 298), (296, 297, 392), (392, 393, 296), (394, 395, 295), (294, 295, 395), (292, 293, 396), (396, 397, 292), (279, 74, 931), (932, 933, 934), (933, 932, 935)])
_uv = me_mesh01_001.uv_layers.new(name='UVMap')
_uv.uv.foreach_set('vector', [-118.1, 118.1, 118.1, -1.332e-14, 118.1, 118.1, 118.1, -1.332e-14, -118.1, 118.1, 78.74, 3.937, 78.74, 3.937, -118.1, 118.1, 31.5, 3.937, 31.5, 3.937, -118.1, 118.1, 3.937, -5.551e-15, 3.937, -5.551e-15, -118.1, 118.1, 0.0, 0.0, 0.0, 0.0, -118.1, 118.1, -118.1, 1.865e-14, 3.549e-14, 19.69, 3.549e-14, 1.795e-14, 118.1, 1.795e-14, -19.69, 19.69, 3.549e-14, 1.795e-14, 3.549e-14, 19.69, 3.549e-14, 1.795e-14, -19.69, 19.69, -19.69, 1.795e-14, 118.1, 19.69, -3.937, 0.0, 118.1, 0.0, -3.937, 0.0, 118.1, 19.69, -3.937, 19.69, 1.969, -13.78, -3.937, -19.69, 118.1, -19.69, -3.937, -19.69, 1.969, -13.78, -3.937, -5.551e-15, -3.937, -5.551e-15, 1.969, -13.78, 0.0, 0.0, 1.969, -5.551e-15, 0.0, 0.0, 1.969, -13.78, 1.969, 19.69, 86.61, 47.24, 0.0, 19.69, 112.2, 19.69, 86.61, 47.24, 1.969, 19.69, 112.2, 19.69, 118.1, 114.2, 86.61, 47.24, 118.1, 114.2, 112.2, 19.69, 118.1, 19.69, 112.2, 1.865e-14, 118.1, -19.69, 118.1, 1.865e-14, 112.2, -13.78, 118.1, -19.69, 112.2, 1.865e-14, 1.969, -13.78, 118.1, -19.69, 112.2, -13.78, -112.2, 3.937, -1.969, 19.69, -112.2, 19.69, -1.969, 19.69, -112.2, 3.937, -1.969, 3.937, 112.2, -13.78, 1.969, -5.551e-15, 1.969, -13.78, 1.969, -5.551e-15, 112.2, -13.78, 112.2, 1.865e-14, 13.78, 3.937, -1.865e-14, 19.69, -1.865e-14, 3.937, -1.865e-14, 19.69, 13.78, 3.937, 13.78, 19.69, 112.2, 19.69, 1.969, 3.937, 112.2, 3.937, 1.969, 3.937, 112.2, 19.69, 1.969, 19.69, -13.78, 19.69, -5.551e-15, 3.937, -5.551e-15, 19.69, -5.551e-15, 3.937, -13.78, 19.69, -13.78, 3.937, 3.549e-14, 19.69, 118.1, 1.795e-14, 3.549e-14, 114.2, 118.1, 118.1, 3.549e-14, 114.2, 118.1, 1.795e-14, 118.1, 118.1, -70.87, 114.2, 3.549e-14, 114.2, -78.74, 118.1, -70.87, 114.2, 118.1, 118.1, -78.74, 118.1, -70.87, 1.795e-14, -70.87, 114.2, -70.87, 1.795e-14, -78.74, 118.1, -78.74, 1.795e-14, 118.1, 118.1, 110.2, 0.0, 118.1, 0.0, 110.2, 0.0, 118.1, 118.1, 110.2, 114.2, 110.2, 114.2, 118.1, 118.1, 3.937, 114.2, 3.937, 114.2, 118.1, 118.1, -3.937, 114.2, -3.937, 114.2, 118.1, 118.1, -110.2, 114.2, -118.1, 118.1, -110.2, 114.2, 118.1, 118.1, -118.1, 0.0, -110.2, 114.2, -118.1, 118.1, -110.2, 114.2, -118.1, 0.0, -110.2, 0.0, 118.1, -78.74, 110.2, -70.87, 110.2, -78.74, 110.2, -70.87, 118.1, -78.74, 118.1, -70.87, 70.87, 0.0, 78.74, 0.0, 70.87, 114.2, 78.74, 118.1, 70.87, 114.2, 78.74, 0.0, 70.87, 114.2, 78.74, 118.1, -118.1, 118.1, -110.2, -9.77e-15, -118.1, 118.1, -118.1, -78.74, -118.1, 118.1, -110.2, -9.77e-15, 118.1, 118.1, 118.1, 118.1, -110.2, -9.77e-15, -106.3, -2.22e-14, -110.2, 114.2, -106.3, 118.1, -110.2, 118.1, -106.3, 118.1, -110.2, 114.2, -106.3, 114.2, -118.1, 114.2, -106.3, 114.2, -110.2, 114.2, -118.1, 114.2, -102.4, 114.2, -106.3, 114.2, -118.1, 114.2, -98.43, 114.2, -102.4, 114.2, -118.1, 114.2, -94.49, 114.2, -98.43, 114.2, -118.1, 114.2, -90.55, 114.2, -94.49, 114.2, -118.1, 114.2, -86.61, 114.2, -90.55, 114.2, -118.1, 114.2, -82.68, 114.2, -86.61, 114.2, -118.1, 114.2, -78.74, 114.2, -82.68, 114.2, -118.1, 114.2, -74.8, 114.2, -78.74, 114.2, -118.1, 114.2, -70.87, 114.2, -74.8, 114.2, -118.1, 114.2, -66.93, 114.2, -70.87, 114.2, -118.1, 114.2, -62.99, 114.2, -66.93, 114.2, -118.1, 114.2, -59.06, 114.2, -62.99, 114.2, -118.1, 114.2, -55.12, 114.2, -59.06, 114.2, -118.1, 114.2, -51.18, 114.2, -55.12, 114.2, -118.1, 114.2, -47.24, 114.2, -51.18, 114.2, -118.1, 114.2, -43.31, 114.2, -47.24, 114.2, -118.1, 114.2, -39.37, 114.2, -43.31, 114.2, -118.1, 114.2, -35.43, 114.2, -39.37, 114.2, -118.1, 114.2, -31.5, 114.2, -35.43, 114.2, -118.1, 114.2, -27.56, 114.2, -31.5, 114.2, -118.1, 114.2, -23.62, 114.2, -27.56, 114.2, -118.1, 114.2, -19.69, 114.2, -23.62, 114.2, -118.1, 114.2, -15.75, 114.2, -19.69, 114.2, -118.1, 114.2, -11.81, 114.2, -15.75, 114.2, -118.1, 114.2, -7.874, 114.2, -11.81, 114.2, -118.1, 114.2, -3.937, 114.2, -7.874, 114.2, -118.1, 114.2, 3.937, 114.2, -3.937, 114.2, -118.1, 114.2, 7.874, 114.2, 3.937, 114.2, -118.1, 114.2, 11.81, 114.2, 7.874, 114.2, -118.1, 114.2, 15.75, 114.2, 11.81, 114.2, -118.1, 114.2, 19.69, 114.2, 15.75, 114.2, -118.1, 114.2, 23.62, 114.2, 19.69, 114.2, -118.1, 114.2, 27.56, 114.2, 23.62, 114.2, -118.1, 114.2, 31.5, 114.2, 27.56, 114.2, -118.1, 114.2, 35.43, 114.2, 31.5, 114.2, -118.1, 114.2, 39.37, 114.2, 35.43, 114.2, -118.1, 114.2, 43.31, 114.2, 39.37, 114.2, -118.1, 114.2, 47.24, 114.2, 43.31, 114.2, -118.1, 114.2, 51.18, 114.2, 47.24, 114.2, -118.1, 114.2, 55.12, 114.2, 51.18, 114.2, -118.1, 114.2, 59.06, 114.2, 55.12, 114.2, -118.1, 114.2, 62.99, 114.2, 59.06, 114.2, -118.1, 114.2, 66.93, 114.2, 62.99, 114.2, -118.1, 114.2, 70.87, 114.2, 66.93, 114.2, -118.1, 114.2, 74.8, 114.2, 70.87, 114.2, -118.1, 114.2, 78.74, 114.2, 74.8, 114.2, -118.1, 114.2, 82.68, 114.2, 78.74, 114.2, -118.1, 114.2, 86.61, 114.2, 82.68, 114.2, -118.1, 114.2, 90.55, 114.2, 86.61, 114.2, -118.1, 114.2, 94.49, 114.2, 90.55, 114.2, -118.1, 114.2, 98.43, 114.2, 94.49, 114.2, -118.1, 114.2, 102.4, 114.2, 98.43, 114.2, -118.1, 114.2, 106.3, 114.2, 102.4, 114.2, -118.1, 114.2, 110.2, 114.2, 106.3, 114.2, -118.1, 114.2, 118.1, 114.2, 110.2, 114.2, -118.1, 114.2, 23.62, 87.4, 118.1, 114.2, -118.1, 114.2, -78.74, 86.61, 23.62, 87.4, -118.1, 5.487e-32, -78.74, 86.61, -118.1, 114.2, -78.74, 86.61, -118.1, 5.487e-32, -78.74, -5.092e-33, 78.74, -3.997e-15, 118.1, -1.332e-14, 78.74, 3.937, 3.937, 0.0, 4.745e-15, 86.61, 4.745e-15, 0.0, 4.745e-15, 86.61, 3.937, 0.0, 3.937, 86.61, 31.5, 3.937, 78.74, -3.997e-15, 78.74, 3.937, 78.74, -3.997e-15, 31.5, 3.937, 31.5, -5.551e-15, -3.937, 86.61, 6.239e-14, 8.686e-32, 6.239e-14, 86.61, 6.239e-14, 8.686e-32, -3.937, 86.61, -3.937, 8.686e-32, 3.937, -5.551e-15, 31.5, -5.551e-15, 31.5, 3.937, -3.937, 19.69, -31.5, 3.168e-32, -3.937, 4.539e-32, -31.5, 3.168e-32, -3.937, 19.69, -31.5, 86.61, -31.5, 86.61, -3.937, 19.69, 23.62, 47.24, 23.62, 47.24, -3.937, 19.69, 86.61, 47.24, 0.0, 19.69, 86.61, 47.24, -3.937, 19.69, -3.937, 0.0, 0.0, 19.69, -3.937, 19.69, 0.0, 19.69, -3.937, 0.0, 0.0, 0.0, -3.937, -5.551e-15, 118.1, -19.69, 0.0, 0.0, 118.1, -19.69, -3.937, -5.551e-15, -3.937, -19.69, 19.69, 0.0, 5.551e-15, 19.69, 5.551e-15, 0.0, 5.551e-15, 19.69, 19.69, 0.0, 19.69, 19.69, 0.0, 0.0, 118.1, -19.69, 118.1, 1.865e-14, 23.62, 47.24, 86.61, 47.24, 85.43, 47.24, 86.61, 86.42, 85.43, 40.51, 86.61, 40.51, 85.43, 40.51, 86.61, 86.42, 85.43, 86.42, 86.61, 87.4, 85.43, 86.61, 86.61, 86.61, 85.43, 86.61, 86.61, 87.4, 24.8, 86.61, 24.8, 86.61, 86.61, 87.4, 23.62, 86.61, 23.62, 86.61, 86.61, 87.4, 23.62, 87.4, 86.61, -23.62, 23.62, 3.664e-15, 23.62, -23.62, 23.62, 3.664e-15, 86.61, -23.62, 24.8, 2.842e-14, 24.8, 2.842e-14, 86.61, -23.62, 86.61, 2.842e-14, -22.24, 86.61, 2.842e-14, 87.4, -23.62, 87.4, 2.842e-14, 87.4, -22.24, 86.61, 2.842e-14, 86.61, -85.43, -22.24, -86.61, 2.842e-14, -86.61, -22.24, -86.61, 2.842e-14, -85.43, -22.24, -85.43, 2.842e-14, -85.43, -23.62, -85.43, 2.842e-14, -85.43, -22.24, -24.8, -23.62, -85.43, 2.842e-14, -85.43, -23.62, -24.8, -23.62, -24.8, 2.842e-14, -85.43, 2.842e-14, -24.8, -23.62, -23.62, -22.24, -24.8, 2.842e-14, -23.62, -22.24, -24.8, -23.62, -23.62, -23.62, 23.62, 40.51, 24.8, 86.42, 23.62, 86.42, 24.8, 86.42, 23.62, 40.51, 24.8, 40.51, 23.62, 47.24, 85.43, 47.24, 24.8, 47.24, 85.43, 1.377, 24.8, 2.842e-14, 85.43, 2.842e-14, 86.61, 3.937, 24.8, 2.842e-14, 85.43, 1.377, 86.61, 3.937, 23.62, 1.377, 24.8, 2.842e-14, 23.62, 1.377, 86.61, 3.937, 23.62, 3.937, 86.61, 86.61, 23.62, 47.24, 86.61, 47.24, 23.62, 47.24, 86.61, 86.61, 23.62, 86.61, -86.61, 3.937, -23.62, 3.664e-15, -23.62, 3.937, -23.62, 3.664e-15, -86.61, 3.937, -24.8, 2.842e-14, -24.8, 2.842e-14, -86.61, 3.937, -85.43, 2.842e-14, -85.43, 2.842e-14, -86.61, 3.937, -86.61, 2.842e-14, -3.937, 86.61, 9.621e-13, 49.54, 9.621e-13, 86.61, 9.621e-13, 49.54, -3.937, 86.61, -1.013, 47.85, -1.013, 47.85, -3.937, 86.61, -1.377, 47.24, -1.377, 47.24, -3.937, 86.61, -3.937, 47.24, 86.61, 3.937, 85.43, 1.377, 86.61, 1.377, -85.43, 40.51, -86.61, 39.8, -85.43, 39.8, -86.61, 39.8, -85.43, 40.51, -86.61, 40.51, -85.43, 84.34, -86.61, 40.51, -85.43, 40.51, -86.61, 40.51, -85.43, 84.34, -86.61, 42.48, -86.61, 42.48, -85.43, 84.34, -86.61, 84.34, 86.61, 85.72, 85.43, 84.34, 86.61, 84.34, 85.43, 84.34, 86.61, 85.72, 85.43, 85.72, -5.467e-13, 47.24, 22.24, 86.61, 21.54, 85.43, 22.24, 86.61, -5.467e-13, 47.24, 23.62, 86.61, -5.467e-13, 47.24, 21.54, 85.43, -1.013, 47.85, -5.467e-13, 47.24, -1.013, 47.85, -1.377, 47.24, -22.24, 86.61, 2.842e-14, 47.24, -21.54, 85.43, -23.62, 87.4, 2.842e-14, 47.24, -22.24, 86.61, 2.842e-14, 47.24, -23.62, 87.4, -23.62, 86.61, -21.54, 85.43, 2.842e-14, 47.24, 2.842e-14, 49.54, 86.61, 47.24, 118.1, 114.2, 86.61, 49.54, 86.61, 49.54, 118.1, 114.2, 86.61, 86.61, 86.61, 86.61, 118.1, 114.2, 86.61, 87.4, 86.61, 87.4, 118.1, 114.2, 24.8, 87.4, 24.8, 87.4, 118.1, 114.2, 23.62, 87.4, 23.62, 86.61, 24.8, 87.4, 23.62, 87.4, 24.8, 87.4, 23.62, 86.61, 24.8, 86.61, -24.8, 2.842e-14, -23.62, -22.24, -23.62, 3.664e-15, 22.24, 86.61, -3.567e-15, 87.4, -3.567e-15, 86.61, 23.62, 86.61, -3.567e-15, 87.4, 22.24, 86.61, -3.567e-15, 87.4, 23.62, 86.61, 23.62, 87.4, 22.24, 86.61, -9.946e-14, 47.24, 23.62, 86.61, -9.946e-14, 47.24, 22.24, 86.61, 21.54, 85.43, -9.946e-14, 47.24, 21.54, 85.43, -9.94e-14, 49.54, -24.8, 84.34, -23.62, 42.48, -23.62, 84.34, -24.8, 42.48, -23.62, 42.48, -24.8, 84.34, -24.8, 40.51, -23.62, 42.48, -24.8, 42.48, -23.62, 42.48, -24.8, 40.51, -23.62, 40.51, 2.012e-13, 47.24, 1.013, 47.85, 2.011e-13, 49.54, 1.013, 47.85, 2.012e-13, 47.24, 1.377, 47.24, 24.8, 2.842e-14, 23.62, 1.377, 23.62, 3.664e-15, 3.937, 86.61, 1.013, 47.85, 1.377, 47.24, -1.74e-14, 86.61, 1.013, 47.85, 3.937, 86.61, 1.013, 47.85, -1.74e-14, 86.61, -1.746e-14, 49.54, -31.5, 86.61, 23.62, 49.54, 23.62, 86.61, -31.5, 86.61, 23.62, 47.24, 23.62, 49.54, -31.5, 86.61, 23.62, 86.61, 23.62, 87.4, -31.5, 86.61, 23.62, 87.4, -78.74, 86.61, 3.937, 86.61, 1.377, 47.24, 3.937, 47.24, -21.54, 85.43, 2.842e-14, 47.24, 2.842e-14, 49.54, -22.24, 86.61, 2.842e-14, 47.24, -21.54, 85.43, 2.842e-14, 47.24, -22.24, 86.61, -23.62, 86.61, 24.8, 86.61, 86.61, 87.4, 24.8, 87.4, 85.43, 86.61, 86.61, 87.4, 24.8, 86.61, 86.61, 87.4, 85.43, 86.61, 86.61, 86.61, 2.098e-16, 114.2, -118.1, 118.1, 2.098e-16, 0.0, 70.87, 114.2, -118.1, 118.1, 2.098e-16, 114.2, 118.1, -1.332e-14, 110.2, -70.87, 118.1, -70.87, 110.2, -70.87, 118.1, -1.332e-14, 110.2, -9.77e-15, 2.469e-15, 114.2, -70.87, 118.1, -70.87, 114.2, -70.87, 118.1, 2.469e-15, 114.2, 2.469e-15, 118.1, -110.2, -9.77e-15, -118.1, -78.74, -110.2, -70.87, 118.1, -78.74, -110.2, -70.87, -118.1, -78.74, -110.2, -70.87, 118.1, -78.74, -106.3, -70.87, -106.3, -70.87, 118.1, -78.74, -102.4, -70.87, -102.4, -70.87, 118.1, -78.74, -98.43, -70.87, -98.43, -70.87, 118.1, -78.74, -94.49, -70.87, -94.49, -70.87, 118.1, -78.74, -90.55, -70.87, -90.55, -70.87, 118.1, -78.74, -86.61, -70.87, -86.61, -70.87, 118.1, -78.74, -82.68, -70.87, -82.68, -70.87, 118.1, -78.74, -78.74, -70.87, -78.74, -70.87, 118.1, -78.74, -74.8, -70.87, -74.8, -70.87, 118.1, -78.74, -70.87, -70.87, -70.87, -70.87, 118.1, -78.74, -66.93, -70.87, -66.93, -70.87, 118.1, -78.74, -62.99, -70.87, -62.99, -70.87, 118.1, -78.74, -59.06, -70.87, -59.06, -70.87, 118.1, -78.74, -55.12, -70.87, -55.12, -70.87, 118.1, -78.74, -51.18, -70.87, -51.18, -70.87, 118.1, -78.74, -47.24, -70.87, -47.24, -70.87, 118.1, -78.74, -43.31, -70.87, -43.31, -70.87, 118.1, -78.74, -39.37, -70.87, -39.37, -70.87, 118.1, -78.74, -35.43, -70.87, -35.43, -70.87, 118.1, -78.74, -31.5, -70.87, -31.5, -70.87, 118.1, -78.74, -27.56, -70.87, -27.56, -70.87, 118.1, -78.74, -23.62, -70.87, -23.62, -70.87, 118.1, -78.74, -19.69, -70.87, -19.69, -70.87, 118.1, -78.74, -15.75, -70.87, -15.75, -70.87, 118.1, -78.74, -11.81, -70.87, -11.81, -70.87, 118.1, -78.74, -7.874, -70.87, -7.874, -70.87, 118.1, -78.74, -3.937, -70.87, -3.937, -70.87, 118.1, -78.74, 3.937, -70.87, 3.937, -70.87, 118.1, -78.74, 7.874, -70.87, 7.874, -70.87, 118.1, -78.74, 11.81, -70.87, 11.81, -70.87, 118.1, -78.74, 15.75, -70.87, 15.75, -70.87, 118.1, -78.74, 19.69, -70.87, 19.69, -70.87, 118.1, -78.74, 23.62, -70.87, 23.62, -70.87, 118.1, -78.74, 27.56, -70.87, 27.56, -70.87, 118.1, -78.74, 31.5, -70.87, 31.5, -70.87, 118.1, -78.74, 35.43, -70.87, 35.43, -70.87, 118.1, -78.74, 39.37, -70.87, 39.37, -70.87, 118.1, -78.74, 43.31, -70.87, 43.31, -70.87, 118.1, -78.74, 47.24, -70.87, 47.24, -70.87, 118.1, -78.74, 51.18, -70.87, 51.18, -70.87, 118.1, -78.74, 55.12, -70.87, 55.12, -70.87, 118.1, -78.74, 59.06, -70.87, 59.06, -70.87, 118.1, -78.74, 62.99, -70.87, 62.99, -70.87, 118.1, -78.74, 66.93, -70.87, 66.93, -70.87, 118.1, -78.74, 70.87, -70.87, 70.87, -70.87, 118.1, -78.74, 74.8, -70.87, 74.8, -70.87, 118.1, -78.74, 78.74, -70.87, 78.74, -70.87, 118.1, -78.74, 82.68, -70.87, 82.68, -70.87, 118.1, -78.74, 86.61, -70.87, 86.61, -70.87, 118.1, -78.74, 90.55, -70.87, 90.55, -70.87, 118.1, -78.74, 94.49, -70.87, 94.49, -70.87, 118.1, -78.74, 98.43, -70.87, 98.43, -70.87, 118.1, -78.74, 102.4, -70.87, 102.4, -70.87, 118.1, -78.74, 106.3, -70.87, 106.3, -70.87, 118.1, -78.74, 110.2, -70.87, 110.2, -70.87, 118.1, -78.74, 110.2, -4.441e-15, 118.1, 118.1, 110.2, -4.441e-15, 118.1, -78.74, 118.1, 118.1, 106.3, 1.688e-14, 110.2, -4.441e-15, 118.1, 118.1, 102.4, 2.176e-14, 106.3, 1.688e-14, 118.1, 118.1, 98.43, -1.776e-14, 102.4, 2.176e-14, 118.1, 118.1, 94.49, 3.109e-15, 98.43, -1.776e-14, 118.1, 118.1, 90.55, 2.665e-15, 94.49, 3.109e-15, 118.1, 118.1, 86.61, 2.531e-14, 90.55, 2.665e-15, 118.1, 118.1, 82.68, -1.465e-14, 86.61, 2.531e-14, 118.1, 118.1, 78.74, 5.773e-15, 82.68, -1.465e-14, 118.1, 118.1, 74.8, -3.997e-15, 78.74, 5.773e-15, 118.1, 118.1, 70.87, -1.332e-14, 74.8, -3.997e-15, 118.1, 118.1, 66.93, -2.22e-15, 70.87, -1.332e-14, 118.1, 118.1, 62.99, 4.441e-16, 66.93, -2.22e-15, 118.1, 118.1, 59.06, -1.155e-14, 62.99, 4.441e-16, 118.1, 118.1, 55.12, 3.109e-15, 59.06, -1.155e-14, 118.1, 118.1, 51.18, 1.088e-14, 55.12, 3.109e-15, 118.1, 118.1, 47.24, 1.776e-15, 51.18, 1.088e-14, 118.1, 118.1, 43.31, 8.66e-15, 47.24, 1.776e-15, 118.1, 118.1, 39.37, -1.332e-15, 43.31, 8.66e-15, 118.1, 118.1, 35.43, -6.661e-15, 39.37, -1.332e-15, 118.1, 118.1, 31.5, 5.551e-15, 35.43, -6.661e-15, 118.1, 118.1, 27.56, -1.11e-15, 31.5, 5.551e-15, 118.1, 118.1, 23.62, 3.664e-15, 27.56, -1.11e-15, 118.1, 118.1, 19.69, -3.331e-16, 23.62, 3.664e-15, 118.1, 118.1, 15.75, -1.332e-15, 19.69, -3.331e-16, 118.1, 118.1, 11.81, 2.72e-15, 15.75, -1.332e-15, 118.1, 118.1, 7.874, -1.665e-16, 11.81, 2.72e-15, 118.1, 118.1, 3.937, -8.882e-16, 7.874, -1.665e-16, 118.1, 118.1, -3.937, -3.886e-16, 3.937, -8.882e-16, 118.1, 118.1, -7.874, -1.166e-15, -3.937, -3.886e-16, 118.1, 118.1, -11.81, 2.72e-15, -7.874, -1.166e-15, 118.1, 118.1, -15.75, 1.443e-15, -11.81, 2.72e-15, 118.1, 118.1, -19.69, 8.882e-16, -15.75, 1.443e-15, 118.1, 118.1, -23.62, -1.332e-15, -19.69, 8.882e-16, 118.1, 118.1, -27.56, -6.217e-15, -23.62, -1.332e-15, 118.1, 118.1, -31.5, -1.332e-15, -27.56, -6.217e-15, 118.1, 118.1, -35.43, 1.088e-14, -31.5, -1.332e-15, 118.1, 118.1, -39.37, 3.331e-15, -35.43, 1.088e-14, 118.1, 118.1, -43.31, -1.332e-14, -39.37, 3.331e-15, 118.1, 118.1, -47.24, 1.155e-14, -43.31, -1.332e-14, 118.1, 118.1, -51.18, -8.882e-16, -47.24, 1.155e-14, 118.1, 118.1, -55.12, -3.553e-15, -51.18, -8.882e-16, 118.1, 118.1, -59.06, -5.773e-15, -55.12, -3.553e-15, 118.1, 118.1, -62.99, -1.11e-14, -59.06, -5.773e-15, 118.1, 118.1, -66.93, -2.265e-14, -62.99, -1.11e-14, 118.1, 118.1, -70.87, 1.465e-14, -66.93, -2.265e-14, 118.1, 118.1, -74.8, 9.77e-15, -70.87, 1.465e-14, 118.1, 118.1, -78.74, -3.997e-15, -74.8, 9.77e-15, 118.1, 118.1, -82.68, 1.11e-14, -78.74, -3.997e-15, 118.1, 118.1, -86.61, -1.332e-14, -82.68, 1.11e-14, 118.1, 118.1, -90.55, 2.22e-15, -86.61, -1.332e-14, 118.1, 118.1, -94.49, -3.553e-15, -90.55, 2.22e-15, 118.1, 118.1, -98.43, -7.55e-15, -94.49, -3.553e-15, 118.1, 118.1, -102.4, -1.91e-14, -98.43, -7.55e-15, 118.1, 118.1, -106.3, -2.22e-14, -102.4, -1.91e-14, -106.3, -2.22e-14, -102.4, -70.87, -102.4, -1.91e-14, -106.3, -70.87, -102.4, -70.87, -106.3, -2.22e-14, 1.04e-14, 118.1, 70.87, 114.2, 70.87, 118.1, 70.87, 114.2, 1.04e-14, 118.1, 1.04e-14, 114.2, 102.4, -1.91e-14, 106.3, -70.87, 106.3, -2.22e-14, 106.3, -70.87, 102.4, -1.91e-14, 102.4, -70.87, -7.731e-15, 114.2, -70.87, 118.1, -70.87, 114.2, -70.87, 118.1, -7.731e-15, 114.2, -7.731e-15, 118.1, -102.4, 114.2, -98.43, 118.1, -102.4, 118.1, -98.43, 118.1, -102.4, 114.2, -98.43, 114.2, 70.87, 114.2, -3.378e-15, 118.1, -3.378e-15, 114.2, -3.378e-15, 118.1, 70.87, 114.2, 70.87, 118.1, 98.43, 114.2, 102.4, 118.1, 98.43, 118.1, 102.4, 118.1, 98.43, 114.2, 102.4, 114.2, 3.937, -78.74, 102.4, -70.87, 98.43, -70.87, 3.937, -78.74, 106.3, -70.87, 102.4, -70.87, 110.2, -78.74, 106.3, -70.87, 3.937, -78.74, 106.3, -70.87, 110.2, -78.74, 110.2, -70.87, -78.74, 114.2, -70.87, 0.0, -70.87, 114.2, -70.87, 0.0, -78.74, 114.2, -78.74, 0.0, 110.2, 0.0, 118.1, 114.2, 110.2, 114.2, 118.1, 114.2, 110.2, 0.0, 118.1, 0.0, 110.2, 118.1, 106.3, 114.2, 110.2, 114.2, 106.3, 114.2, 110.2, 118.1, 106.3, 118.1, 3.937, -78.74, 98.43, -70.87, 94.49, -70.87, 98.43, -70.87, 94.49, -3.553e-15, 94.49, -70.87, 94.49, -3.553e-15, 98.43, -70.87, 98.43, -7.55e-15, 6.938e-15, 114.2, -70.87, 118.1, -70.87, 114.2, -70.87, 118.1, 6.938e-15, 114.2, 6.938e-15, 118.1, -94.49, 114.2, -90.55, 118.1, -94.49, 118.1, -90.55, 118.1, -94.49, 114.2, -90.55, 114.2, 70.87, 114.2, -1.227e-14, 118.1, -1.227e-14, 114.2, -1.227e-14, 118.1, 70.87, 114.2, 70.87, 118.1, 90.55, 114.2, 94.49, 118.1, 90.55, 118.1, 94.49, 118.1, 90.55, 114.2, 94.49, 114.2, 3.937, -78.74, 94.49, -70.87, 90.55, -70.87, 3.937, -78.74, 90.55, -70.87, 86.61, -70.87, 90.55, 2.22e-15, 86.61, -70.87, 90.55, -70.87, 86.61, -70.87, 90.55, 2.22e-15, 86.61, -1.332e-14, -3.707e-15, 114.2, -70.87, 118.1, -70.87, 114.2, -70.87, 118.1, -3.707e-15, 114.2, -3.707e-15, 118.1, -86.61, 114.2, -82.68, 118.1, -86.61, 118.1, -82.68, 118.1, -86.61, 114.2, -82.68, 114.2, 70.87, 114.2, -2.028e-14, 118.1, -2.028e-14, 114.2, -2.028e-14, 118.1, 70.87, 114.2, 70.87, 118.1, 82.68, 114.2, 86.61, 118.1, 82.68, 118.1, 86.61, 118.1, 82.68, 114.2, 86.61, 114.2, 3.937, -78.74, 86.61, -70.87, 82.68, -70.87, 3.937, -78.74, 82.68, -70.87, 78.74, -70.87, 82.68, -70.87, 78.74, -3.997e-15, 78.74, -70.87, 78.74, -3.997e-15, 82.68, -70.87, 82.68, 1.11e-14, 4.745e-15, 114.2, -70.87, 118.1, -70.87, 114.2, -70.87, 118.1, 4.745e-15, 114.2, 4.745e-15, 118.1, -78.74, 114.2, -74.8, 118.1, -78.74, 118.1, -74.8, 118.1, -78.74, 114.2, -74.8, 114.2, 70.87, 114.2, -1.807e-14, 118.1, -1.807e-14, 114.2, -1.807e-14, 118.1, 70.87, 114.2, 70.87, 118.1, 74.8, 114.2, 78.74, 118.1, 74.8, 118.1, 78.74, 118.1, 74.8, 114.2, 78.74, 114.2, 3.937, -78.74, 78.74, -70.87, 74.8, -70.87, 3.937, -78.74, 74.8, -70.87, 70.87, -70.87, 74.8, -70.87, 70.87, 1.465e-14, 70.87, -70.87, 70.87, 1.465e-14, 74.8, -70.87, 74.8, 9.77e-15, 2.252e-14, 114.2, -70.87, 118.1, -70.87, 114.2, -70.87, 118.1, 2.252e-14, 114.2, 2.252e-14, 118.1, -70.87, 114.2, -66.93, 118.1, -70.87, 118.1, -66.93, 118.1, -70.87, 114.2, -66.93, 114.2, 70.87, 114.2, 1.522e-14, 118.1, 1.522e-14, 114.2, 1.522e-14, 118.1, 70.87, 114.2, 70.87, 118.1, 66.93, 114.2, 70.87, 118.1, 66.93, 118.1, 70.87, 118.1, 66.93, 114.2, 70.87, 114.2, 3.937, -78.74, 70.87, -70.87, 66.93, -70.87, 3.937, -78.74, 66.93, -70.87, 62.99, -70.87, 66.93, -70.87, 62.99, -1.11e-14, 62.99, -70.87, 62.99, -1.11e-14, 66.93, -70.87, 66.93, -2.265e-14, -4.109e-15, 114.2, -70.87, 118.1, -70.87, 114.2, -70.87, 118.1, -4.109e-15, 114.2, -4.109e-15, 118.1, -62.99, 114.2, -59.06, 118.1, -62.99, 118.1, -59.06, 118.1, -62.99, 114.2, -59.06, 114.2, 70.87, 114.2, -7.833e-16, 118.1, -7.833e-16, 114.2, -7.833e-16, 118.1, 70.87, 114.2, 70.87, 118.1, 59.06, 114.2, 62.99, 118.1, 59.06, 118.1, 62.99, 118.1, 59.06, 114.2, 62.99, 114.2, 3.937, -78.74, 62.99, -70.87, 59.06, -70.87, 3.937, -78.74, 59.06, -70.87, 55.12, -70.87, 59.06, -5.773e-15, 55.12, -70.87, 59.06, -70.87, 55.12, -70.87, 59.06, -5.773e-15, 55.12, -3.553e-15, 2.567e-15, 114.2, -70.87, 118.1, -70.87, 114.2, -70.87, 118.1, 2.567e-15, 114.2, 2.567e-15, 118.1, -55.12, 114.2, -51.18, 118.1, -55.12, 118.1, -51.18, 118.1, -55.12, 114.2, -51.18, 114.2, 70.87, 114.2, -4.794e-15, 118.1, -4.794e-15, 114.2, -4.794e-15, 118.1, 70.87, 114.2, 70.87, 118.1, 51.18, 114.2, 55.12, 118.1, 51.18, 118.1, 55.12, 118.1, 51.18, 114.2, 55.12, 114.2, 3.937, -78.74, 55.12, -70.87, 51.18, -70.87, 3.937, -78.74, 51.18, -70.87, 47.24, -70.87, 51.18, -70.87, 47.24, 1.155e-14, 47.24, -70.87, 47.24, 1.155e-14, 51.18, -70.87, 51.18, -8.882e-16, 1.679e-14, 114.2, -70.87, 118.1, -70.87, 114.2, -70.87, 118.1, 1.679e-14, 114.2, 1.679e-14, 118.1, -47.24, 114.2, -43.31, 118.1, -47.24, 118.1, -43.31, 118.1, -47.24, 114.2, -43.31, 114.2, 70.87, 114.2, 8.515e-15, 118.1, 8.515e-15, 114.2, 8.515e-15, 118.1, 70.87, 114.2, 70.87, 118.1, 43.31, 114.2, 47.24, 118.1, 43.31, 118.1, 47.24, 118.1, 43.31, 114.2, 47.24, 114.2, 3.937, -78.74, 47.24, -70.87, 43.31, -70.87, 3.937, -78.74, 43.31, -70.87, 39.37, -70.87, 43.31, -1.332e-14, 39.37, -70.87, 43.31, -70.87, 39.37, -70.87, 43.31, -1.332e-14, 39.37, 3.331e-15, 7.702e-15, 114.2, -70.87, 118.1, -70.87, 114.2, -70.87, 118.1, 7.702e-15, 114.2, 7.702e-15, 118.1, -39.37, 114.2, -35.43, 118.1, -39.37, 118.1, -35.43, 118.1, -39.37, 114.2, -35.43, 114.2, 70.87, 114.2, -1.481e-14, 118.1, -1.481e-14, 114.2, -1.481e-14, 118.1, 70.87, 114.2, 70.87, 118.1, 35.43, 114.2, 39.37, 118.1, 35.43, 118.1, 39.37, 118.1, 35.43, 114.2, 39.37, 114.2, 3.937, -78.74, 39.37, -70.87, 35.43, -70.87, 3.937, -78.74, 35.43, -70.87, 31.5, -70.87, 35.43, -70.87, 31.5, -1.332e-15, 31.5, -70.87, 31.5, -1.332e-15, 35.43, -70.87, 35.43, 1.088e-14, 2.164e-15, 114.2, -70.87, 118.1, -70.87, 114.2, -70.87, 118.1, 2.164e-15, 114.2, 2.164e-15, 118.1, -31.5, 114.2, -27.56, 118.1, -31.5, 118.1, -27.56, 118.1, -31.5, 114.2, -27.56, 114.2, 70.87, 114.2, 3.158e-15, 118.1, 3.158e-15, 114.2, 3.158e-15, 118.1, 70.87, 114.2, 70.87, 118.1, 27.56, 114.2, 31.5, 118.1, 27.56, 118.1, 31.5, 118.1, 27.56, 114.2, 31.5, 114.2, 3.937, -78.74, 31.5, -70.87, 27.56, -70.87, 3.937, -78.74, 27.56, -70.87, 23.62, -70.87, 27.56, -70.87, 23.62, -1.332e-15, 23.62, -70.87, 23.62, -1.332e-15, 27.56, -70.87, 27.56, -6.217e-15, 1.29e-15, 114.2, -70.87, 118.1, -70.87, 114.2, -70.87, 118.1, 1.29e-15, 114.2, 1.29e-15, 118.1, -23.62, 114.2, -19.69, 118.1, -23.62, 118.1, -19.69, 118.1, -23.62, 114.2, -19.69, 114.2, 70.87, 114.2, -3.074e-15, 118.1, -3.074e-15, 114.2, -3.074e-15, 118.1, 70.87, 114.2, 70.87, 118.1, 19.69, 114.2, 23.62, 118.1, 19.69, 118.1, 23.62, 118.1, 19.69, 114.2, 23.62, 114.2, 3.937, -78.74, 23.62, -70.87, 19.69, -70.87, 3.937, -78.74, 19.69, -70.87, 15.75, -70.87, 19.69, 8.882e-16, 15.75, -70.87, 19.69, -70.87, 15.75, -70.87, 19.69, 8.882e-16, 15.75, 1.443e-15, 3.192e-15, 114.2, -70.87, 118.1, -70.87, 114.2, -70.87, 118.1, 3.192e-15, 114.2, 3.192e-15, 118.1, -15.75, 114.2, -11.81, 118.1, -15.75, 118.1, -11.81, 118.1, -15.75, 114.2, -11.81, 114.2, 70.87, 114.2, -4.031e-15, 118.1, -4.031e-15, 114.2, -4.031e-15, 118.1, 70.87, 114.2, 70.87, 118.1, 11.81, 114.2, 15.75, 118.1, 11.81, 118.1, 15.75, 118.1, 11.81, 114.2, 15.75, 114.2, 3.937, -78.74, 15.75, -70.87, 11.81, -70.87, 3.937, -78.74, 11.81, -70.87, 7.874, -70.87, 11.81, -70.87, 7.874, -1.166e-15, 7.874, -70.87, 7.874, -1.166e-15, 11.81, -70.87, 11.81, 2.72e-15, -2.915e-16, 114.2, -70.87, 118.1, -70.87, 114.2, -70.87, 118.1, -2.915e-16, 114.2, -2.915e-16, 118.1, -7.874, 114.2, -3.937, 118.1, -7.874, 118.1, -3.937, 118.1, -7.874, 114.2, -3.937, 114.2, 70.87, 114.2, -4.852e-17, 118.1, -4.852e-17, 114.2, -4.852e-17, 118.1, 70.87, 114.2, 70.87, 118.1, 3.937, 114.2, 7.874, 118.1, 3.937, 118.1, 7.874, 118.1, 3.937, 114.2, 7.874, 114.2, 3.937, -78.74, 7.874, -70.87, 3.937, -70.87, 70.87, 114.2, 78.74, 0.0, 78.74, 114.2, 78.74, 0.0, 70.87, 114.2, 70.87, 0.0, 3.937, 114.2, -3.937, 0.0, 3.937, 0.0, -3.937, 0.0, 3.937, 114.2, -3.937, 114.2, 3.937, -70.87, -3.937, -8.882e-16, -3.937, -70.87, -3.937, -8.882e-16, 3.937, -70.87, 3.937, -3.886e-16, -1.325e-15, 114.2, -70.87, 118.1, -70.87, 114.2, -70.87, 118.1, -1.325e-15, 114.2, -1.325e-15, 118.1, 3.937, 114.2, 7.874, 118.1, 3.937, 118.1, 7.874, 118.1, 3.937, 114.2, 7.874, 114.2, 70.87, 114.2, 1.041e-15, 118.1, 1.041e-15, 114.2, 1.041e-15, 118.1, 70.87, 114.2, 70.87, 118.1, -7.874, 114.2, -3.937, 118.1, -7.874, 118.1, -3.937, 118.1, -7.874, 114.2, -3.937, 114.2, -7.874, -70.87, -3.937, -78.74, -3.937, -70.87, -3.937, -78.74, -7.874, -70.87, -110.2, -78.74, -110.2, -78.74, -7.874, -70.87, -11.81, -70.87, -7.874, -70.87, -11.81, 2.72e-15, -11.81, -70.87, -11.81, 2.72e-15, -7.874, -70.87, -7.874, -1.665e-16, 1.409e-15, 114.2, -70.87, 118.1, -70.87, 114.2, -70.87, 118.1, 1.409e-15, 114.2, 1.409e-15, 118.1, 11.81, 114.2, 15.75, 118.1, 11.81, 118.1, 15.75, 118.1, 11.81, 114.2, 15.75, 114.2, 70.87, 114.2, 3.081e-15, 118.1, 3.081e-15, 114.2, 3.081e-15, 118.1, 70.87, 114.2, 70.87, 118.1, -15.75, 114.2, -11.81, 118.1, -15.75, 118.1, -11.81, 118.1, -15.75, 114.2, -11.81, 114.2, -110.2, -78.74, -11.81, -70.87, -15.75, -70.87, -110.2, -78.74, -15.75, -70.87, -19.69, -70.87, -15.75, -70.87, -19.69, -3.331e-16, -19.69, -70.87, -19.69, -3.331e-16, -15.75, -70.87, -15.75, -1.332e-15, -2.519e-15, 114.2, -70.87, 118.1, -70.87, 114.2, -70.87, 118.1, -2.519e-15, 114.2, -2.519e-15, 118.1, 19.69, 114.2, 23.62, 118.1, 19.69, 118.1, 23.62, 118.1, 19.69, 114.2, 23.62, 114.2, 70.87, 114.2, -1.041e-15, 118.1, -1.041e-15, 114.2, -1.041e-15, 118.1, 70.87, 114.2, 70.87, 118.1, -23.62, 114.2, -19.69, 118.1, -23.62, 118.1, -19.69, 118.1, -23.62, 114.2, -19.69, 114.2, -110.2, -78.74, -19.69, -70.87, -23.62, -70.87, -110.2, -78.74, -23.62, -70.87, -27.56, -70.87, -23.62, 3.664e-15, -27.56, -70.87, -23.62, -70.87, -27.56, -70.87, -23.62, 3.664e-15, -27.56, -1.11e-15, -4.17e-15, 114.2, -70.87, 118.1, -70.87, 114.2, -70.87, 118.1, -4.17e-15, 114.2, -4.17e-15, 118.1, 27.56, 114.2, 31.5, 118.1, 27.56, 118.1, 31.5, 118.1, 27.56, 114.2, 31.5, 114.2, 70.87, 114.2, -2.054e-15, 118.1, -2.054e-15, 114.2, -2.054e-15, 118.1, 70.87, 114.2, 70.87, 118.1, -31.5, 114.2, -27.56, 118.1, -31.5, 118.1, -27.56, 118.1, -31.5, 114.2, -27.56, 114.2, -110.2, -78.74, -27.56, -70.87, -31.5, -70.87, -110.2, -78.74, -31.5, -70.87, -35.43, -70.87, -31.5, 5.551e-15, -35.43, -70.87, -31.5, -70.87, -35.43, -70.87, -31.5, 5.551e-15, -35.43, -6.661e-15, -1.06e-14, 114.2, -70.87, 118.1, -70.87, 114.2, -70.87, 118.1, -1.06e-14, 114.2, -1.06e-14, 118.1, 35.43, 114.2, 39.37, 118.1, 35.43, 118.1, 39.37, 118.1, 35.43, 114.2, 39.37, 114.2, 70.87, 114.2, 5.703e-15, 118.1, 5.703e-15, 114.2, 5.703e-15, 118.1, 70.87, 114.2, 70.87, 118.1, -39.37, 114.2, -35.43, 118.1, -39.37, 118.1, -35.43, 118.1, -39.37, 114.2, -35.43, 114.2, -110.2, -78.74, -35.43, -70.87, -39.37, -70.87, -110.2, -78.74, -39.37, -70.87, -43.31, -70.87, -39.37, -1.332e-15, -43.31, -70.87, -39.37, -70.87, -43.31, -70.87, -39.37, -1.332e-15, -43.31, 8.66e-15, 3.852e-15, 114.2, -70.87, 118.1, -70.87, 114.2, -70.87, 118.1, 3.852e-15, 114.2, 3.852e-15, 118.1, 43.31, 114.2, 47.24, 118.1, 43.31, 118.1, 47.24, 118.1, 43.31, 114.2, 47.24, 114.2, 70.87, 114.2, 3.469e-15, 118.1, 3.469e-15, 114.2, 3.469e-15, 118.1, 70.87, 114.2, 70.87, 118.1, -47.24, 114.2, -43.31, 118.1, -47.24, 118.1, -43.31, 118.1, -47.24, 114.2, -43.31, 114.2, -110.2, -78.74, -43.31, -70.87, -47.24, -70.87, -110.2, -78.74, -47.24, -70.87, -51.18, -70.87, -47.24, 1.776e-15, -51.18, -70.87, -47.24, -70.87, -51.18, -70.87, -47.24, 1.776e-15, -51.18, 1.088e-14, 5.198e-15, 114.2, -70.87, 118.1, -70.87, 114.2, -70.87, 118.1, 5.198e-15, 114.2, 5.198e-15, 118.1, 51.18, 114.2, 55.12, 118.1, 51.18, 118.1, 55.12, 118.1, 51.18, 114.2, 55.12, 114.2, 70.87, 114.2, 3.011e-15, 118.1, 3.011e-15, 114.2, 3.011e-15, 118.1, 70.87, 114.2, 70.87, 118.1, -55.12, 114.2, -51.18, 118.1, -55.12, 118.1, -51.18, 118.1, -55.12, 114.2, -51.18, 114.2, -110.2, -78.74, -51.18, -70.87, -55.12, -70.87, -110.2, -78.74, -55.12, -70.87, -59.06, -70.87, -55.12, -70.87, -59.06, -1.155e-14, -59.06, -70.87, -59.06, -1.155e-14, -55.12, -70.87, -55.12, 3.109e-15, -1.81e-14, 114.2, -70.87, 118.1, -70.87, 114.2, -70.87, 118.1, -1.81e-14, 114.2, -1.81e-14, 118.1, 59.06, 114.2, 62.99, 118.1, 59.06, 118.1, 62.99, 118.1, 59.06, 114.2, 62.99, 114.2, 70.87, 114.2, 6.549e-15, 118.1, 6.549e-15, 114.2, 6.549e-15, 118.1, 70.87, 114.2, 70.87, 118.1, -62.99, 114.2, -59.06, 118.1, -62.99, 118.1, -59.06, 118.1, -62.99, 114.2, -59.06, 114.2, -110.2, -78.74, -59.06, -70.87, -62.99, -70.87, -110.2, -78.74, -62.99, -70.87, -66.93, -70.87, -62.99, 4.441e-16, -66.93, -70.87, -62.99, -70.87, -66.93, -70.87, -62.99, 4.441e-16, -66.93, -2.22e-15, -9.651e-15, 114.2, -70.87, 118.1, -70.87, 114.2, -70.87, 118.1, -9.651e-15, 114.2, -9.651e-15, 118.1, 66.93, 114.2, 70.87, 118.1, 66.93, 118.1, 70.87, 118.1, 66.93, 114.2, 70.87, 114.2, 70.87, 114.2, 2.119e-14, 118.1, 2.119e-14, 114.2, 2.119e-14, 118.1, 70.87, 114.2, 70.87, 118.1, -70.87, 114.2, -66.93, 118.1, -70.87, 118.1, -66.93, 118.1, -70.87, 114.2, -66.93, 114.2, -110.2, -78.74, -66.93, -70.87, -70.87, -70.87, -110.2, -78.74, -70.87, -70.87, -74.8, -70.87, -70.87, -1.332e-14, -74.8, -70.87, -70.87, -70.87, -74.8, -70.87, -70.87, -1.332e-14, -74.8, -3.997e-15, -1.23e-14, 114.2, -70.87, 118.1, -70.87, 114.2, -70.87, 118.1, -1.23e-14, 114.2, -1.23e-14, 118.1, 74.8, 114.2, 78.74, 118.1, 74.8, 118.1, 78.74, 118.1, 74.8, 114.2, 78.74, 114.2, 70.87, 114.2, 2.969e-15, 118.1, 2.969e-15, 114.2, 2.969e-15, 118.1, 70.87, 114.2, 70.87, 118.1, -78.74, 114.2, -74.8, 118.1, -78.74, 118.1, -74.8, 118.1, -78.74, 114.2, -74.8, 114.2, -110.2, -78.74, -74.8, -70.87, -78.74, -70.87, -110.2, -78.74, -78.74, -70.87, -82.68, -70.87, -78.74, -70.87, -82.68, -1.465e-14, -82.68, -70.87, -82.68, -1.465e-14, -78.74, -70.87, -78.74, 5.773e-15, -2.383e-14, 114.2, -70.87, 118.1, -70.87, 114.2, -70.87, 118.1, -2.383e-14, 114.2, -2.383e-14, 118.1, 82.68, 114.2, 86.61, 118.1, 82.68, 118.1, 86.61, 118.1, 82.68, 114.2, 86.61, 114.2, 70.87, 114.2, -1.57e-14, 118.1, -1.57e-14, 114.2, -1.57e-14, 118.1, 70.87, 114.2, 70.87, 118.1, -86.61, 114.2, -82.68, 118.1, -86.61, 118.1, -82.68, 118.1, -86.61, 114.2, -82.68, 114.2, -110.2, -78.74, -82.68, -70.87, -86.61, -70.87, -110.2, -78.74, -86.61, -70.87, -90.55, -70.87, -86.61, -70.87, -90.55, 2.665e-15, -90.55, -70.87, -90.55, 2.665e-15, -86.61, -70.87, -86.61, 2.531e-14, -7.389e-15, 114.2, -70.87, 118.1, -70.87, 114.2, -70.87, 118.1, -7.389e-15, 114.2, -7.389e-15, 118.1, 90.55, 114.2, 94.49, 118.1, 90.55, 118.1, 94.49, 118.1, 90.55, 114.2, 94.49, 114.2, 70.87, 114.2, 7.382e-15, 118.1, 7.382e-15, 114.2, 7.382e-15, 118.1, 70.87, 114.2, 70.87, 118.1, -94.49, 114.2, -90.55, 118.1, -94.49, 118.1, -90.55, 118.1, -94.49, 114.2, -90.55, 114.2, -110.2, -78.74, -90.55, -70.87, -94.49, -70.87, -110.2, -78.74, -94.49, -70.87, -98.43, -70.87, -94.49, 3.109e-15, -98.43, -70.87, -94.49, -70.87, -98.43, -70.87, -94.49, 3.109e-15, -98.43, -1.776e-14, -2.869e-14, 114.2, -70.87, 118.1, -70.87, 114.2, -70.87, 118.1, -2.869e-14, 114.2, -2.869e-14, 118.1, 98.43, 114.2, 102.4, 118.1, 98.43, 118.1, 102.4, 118.1, 98.43, 114.2, 102.4, 114.2, 70.87, 114.2, -1.04e-14, 118.1, -1.04e-14, 114.2, -1.04e-14, 118.1, 70.87, 114.2, 70.87, 118.1, -102.4, 114.2, -98.43, 118.1, -102.4, 118.1, -98.43, 118.1, -102.4, 114.2, -98.43, 114.2, -110.2, -78.74, -98.43, -70.87, -102.4, -70.87, -110.2, -78.74, -102.4, -70.87, -106.3, -70.87, -102.4, -70.87, -106.3, 1.688e-14, -106.3, -70.87, -106.3, 1.688e-14, -102.4, -70.87, -102.4, 2.176e-14, 5.074e-15, 114.2, -70.87, 118.1, -70.87, 114.2, -70.87, 118.1, 5.074e-15, 114.2, 5.074e-15, 118.1, 106.3, 114.2, 110.2, 118.1, 106.3, 118.1, 110.2, 118.1, 106.3, 114.2, 110.2, 114.2, 70.87, 114.2, 1.668e-14, 118.1, 1.668e-14, 114.2, 1.668e-14, 118.1, 70.87, 114.2, 70.87, 118.1, -110.2, 114.2, -106.3, 118.1, -110.2, 118.1, -106.3, 118.1, -110.2, 114.2, -106.3, 114.2, -110.2, -78.74, -106.3, -70.87, -110.2, -70.87, 70.87, 114.2, 78.74, 0.0, 78.74, 114.2, 78.74, 0.0, 70.87, 114.2, 70.87, 0.0, -110.2, 114.2, -118.1, 0.0, -110.2, 0.0, -118.1, 0.0, -110.2, 114.2, -118.1, 114.2, -110.2, -4.441e-15, -118.1, -70.87, -110.2, -70.87, -118.1, -70.87, -110.2, -4.441e-15, -118.1, 1.865e-14, -118.1, -70.87, -110.2, -78.74, -110.2, -70.87, -110.2, -78.74, -118.1, -70.87, -118.1, -78.74, 102.4, 2.176e-14, 106.3, -70.87, 106.3, 1.688e-14, 102.4, -70.87, 106.3, -70.87, 102.4, 2.176e-14, 98.43, -1.776e-14, 94.49, 3.109e-15, 98.43, -70.87, 94.49, -70.87, 98.43, -70.87, 94.49, 3.109e-15, 86.61, -70.87, 90.55, -70.87, 90.55, 2.665e-15, 90.55, 2.665e-15, 86.61, 2.531e-14, 86.61, -70.87, 82.68, -1.465e-14, 78.74, -70.87, 82.68, -70.87, 82.68, -1.465e-14, 78.74, 5.773e-15, 78.74, -70.87, 74.8, -3.997e-15, 70.87, -1.332e-14, 74.8, -70.87, 70.87, -70.87, 74.8, -70.87, 70.87, -1.332e-14, 66.93, -2.22e-15, 62.99, 4.441e-16, 66.93, -70.87, 62.99, -70.87, 66.93, -70.87, 62.99, 4.441e-16, 59.06, -1.155e-14, 55.12, 3.109e-15, 59.06, -70.87, 55.12, -70.87, 59.06, -70.87, 55.12, 3.109e-15, 51.18, 1.088e-14, 47.24, 1.776e-15, 51.18, -70.87, 47.24, -70.87, 51.18, -70.87, 47.24, 1.776e-15, 43.31, 8.66e-15, 39.37, -1.332e-15, 43.31, -70.87, 39.37, -70.87, 43.31, -70.87, 39.37, -1.332e-15, 35.43, -6.661e-15, 31.5, 5.551e-15, 35.43, -70.87, 31.5, -70.87, 35.43, -70.87, 31.5, 5.551e-15, 23.62, 3.664e-15, 27.56, -70.87, 27.56, -1.11e-15, 23.62, -70.87, 27.56, -70.87, 23.62, 3.664e-15, 15.75, -70.87, 19.69, -70.87, 19.69, -3.331e-16, 19.69, -3.331e-16, 15.75, -1.332e-15, 15.75, -70.87, 11.81, 2.72e-15, 7.874, -70.87, 11.81, -70.87, 11.81, 2.72e-15, 7.874, -1.665e-16, 7.874, -70.87, -78.74, 114.2, -70.87, 0.0, -70.87, 114.2, -70.87, 0.0, -78.74, 114.2, -78.74, 0.0, 3.937, 114.2, -3.937, 0.0, 3.937, 0.0, -3.937, 0.0, 3.937, 114.2, -3.937, 114.2, 3.937, -70.87, -3.937, -78.74, 3.937, -78.74, -3.937, -78.74, 3.937, -70.87, -3.937, -70.87, -3.937, -70.87, 3.937, -70.87, 3.937, -8.882e-16, 3.937, -8.882e-16, -3.937, -3.886e-16, -3.937, -70.87, -11.81, -70.87, -7.874, -70.87, -7.874, -1.166e-15, -7.874, -1.166e-15, -11.81, 2.72e-15, -11.81, -70.87, -19.69, 8.882e-16, -15.75, -70.87, -15.75, 1.443e-15, -19.69, -70.87, -15.75, -70.87, -19.69, 8.882e-16, -27.56, -70.87, -23.62, -70.87, -23.62, -1.332e-15, -23.62, -1.332e-15, -27.56, -6.217e-15, -27.56, -70.87, -35.43, -70.87, -31.5, -70.87, -31.5, -1.332e-15, -31.5, -1.332e-15, -35.43, 1.088e-14, -35.43, -70.87, -39.37, 3.331e-15, -43.31, -1.332e-14, -39.37, -70.87, -43.31, -70.87, -39.37, -70.87, -43.31, -1.332e-14, -47.24, 1.155e-14, -51.18, -70.87, -47.24, -70.87, -47.24, 1.155e-14, -51.18, -8.882e-16, -51.18, -70.87, -59.06, -5.773e-15, -55.12, -70.87, -55.12, -3.553e-15, -59.06, -70.87, -55.12, -70.87, -59.06, -5.773e-15, -62.99, -1.11e-14, -66.93, -70.87, -62.99, -70.87, -62.99, -1.11e-14, -66.93, -2.265e-14, -66.93, -70.87, -74.8, -70.87, -70.87, -70.87, -70.87, 1.465e-14, -70.87, 1.465e-14, -74.8, 9.77e-15, -74.8, -70.87, -82.68, -70.87, -78.74, -70.87, -78.74, -3.997e-15, -78.74, -3.997e-15, -82.68, 1.11e-14, -82.68, -70.87, -86.61, -1.332e-14, -90.55, 2.22e-15, -86.61, -70.87, -90.55, -70.87, -86.61, -70.87, -90.55, 2.22e-15, -98.43, -70.87, -94.49, -70.87, -94.49, -3.553e-15, -94.49, -3.553e-15, -98.43, -7.55e-15, -98.43, -70.87, 2.098e-16, 0.0, -118.1, 118.1, -118.1, 0.0, 118.1, 118.1, -118.1, 0.0, 118.1, 0.0, -118.1, 0.0, 118.1, 118.1, -118.1, 118.1])
me_mesh01_001.materials.append(mat_hut)
me_mesh01_001.use_remesh_preserve_volume = False
me_mesh01_001.use_remesh_preserve_attributes = False
me_mesh01_001.use_mirror_vertex_groups = False
me_mesh01_001.update()

# ---- objects
ob_mesh01 = bpy.data.objects.new('Mesh01', me_mesh01_001)

# ---- transforms, parenting, visibility, modifiers, constraints
ob_mesh01.location = (0.0, 0.0, 0.0)
ob_mesh01.rotation_euler = (1.571, 0.0, 0.0)
ob_mesh01.lineart.crease_threshold = 0.0

# ---- collection membership
col_collection_1.objects.link(ob_mesh01)

# ---- scene / render settings (as saved in the file)
scene.frame_start = 1; scene.frame_end = 250; scene.frame_set(1)
scene.render.engine = 'BLENDER_EEVEE_NEXT'
scene.render.image_settings.compression = 90
scene.render.resolution_percentage = 50
scene.render.dither_intensity = 0.0
scene.cycles.use_denoising = False
scene.cycles.samples = 10
scene.cycles.sampling_pattern = 'TABULATED_SOBOL'
scene.cycles.light_sampling_threshold = 0.0
scene.cycles.use_adaptive_sampling = False
scene.cycles.use_light_tree = False
scene.cycles.blur_glossy = 0.0
scene.cycles.volume_bounces = 1
scene.cycles.pixel_filter_type = 'GAUSSIAN'
scene.cycles.sample_clamp_indirect = 0.0
scene.view_settings.view_transform = 'Standard'
bpy.context.view_layer.update()

# ---- added for rendering (the .blend has no active camera and no usable light): camera, sun
cam_auto = bpy.data.cameras.new('AutoCamera')
cam_auto.lens = 50.0
cam_auto.sensor_width = 36.0
cam_auto.clip_end = 1000.0
ob_auto_camera = bpy.data.objects.new('AutoCamera', cam_auto)
scene.collection.objects.link(ob_auto_camera)
ob_auto_camera.location = (7.74098, -8.78918, 7.69279)
ob_auto_camera.rotation_euler = (1.09748, -7.21219e-08, 0.694738)
scene.camera = ob_auto_camera
light_auto_sun = bpy.data.lights.new('AutoSun', 'SUN')
light_auto_sun.energy = 3.0
light_auto_sun.angle = 0.0523599
ob_auto_sun = bpy.data.objects.new('AutoSun', light_auto_sun)
scene.collection.objects.link(ob_auto_sun)
ob_auto_sun.rotation_euler = (0.872665, 0.174533, 0.523599)
bpy.context.view_layer.update()
